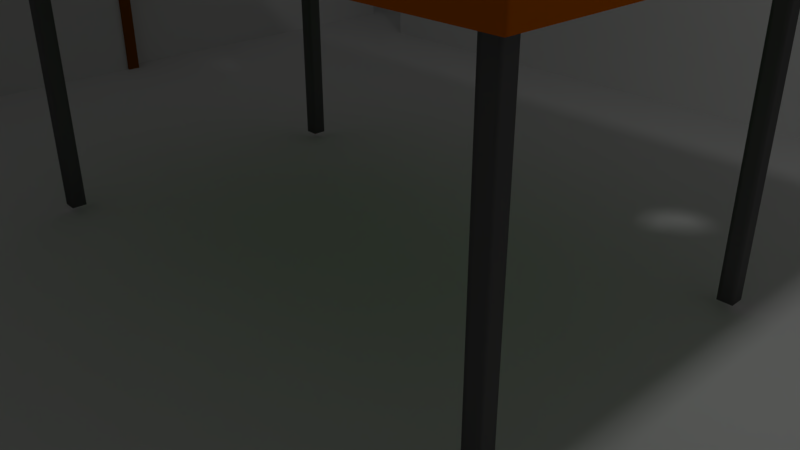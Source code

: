 # Source: trybuny_nowe_bez_kolor_ze_stolem.blend  (saved by Blender 2.78.0; exported with 4.5.12 LTS)
import bpy
from mathutils import Matrix  # noqa: F401  (used for matrix-valued properties, if any)

bpy.ops.wm.read_factory_settings(use_empty=True)
scene = bpy.context.scene
scene.name = 'Scene'

# ---- collections
col_collection_1 = bpy.data.collections.new('Collection 1'); scene.collection.children.link(col_collection_1)
col_collection_3 = bpy.data.collections.new('Collection 3'); scene.collection.children.link(col_collection_3)

# ---- materials (node trees are filled in below, after node groups)
mat_material_007 = bpy.data.materials.new('Material.007')
mat_material_007.alpha_threshold = 0.0
mat_material_007.use_transparent_shadow = False
mat_material_007.roughness = 0.5
mat_material_008 = bpy.data.materials.new('Material.008')
mat_material_008.alpha_threshold = 0.0
mat_material_008.use_transparent_shadow = False
mat_material_008.diffuse_color = (0.0, 0.8, 0.009552, 1.0)
mat_material_008.roughness = 0.5
mat_material_009 = bpy.data.materials.new('Material.009')
mat_material_009.alpha_threshold = 0.0
mat_material_009.use_transparent_shadow = False
mat_material_009.diffuse_color = (0.8, 0.1733, 0.0, 1.0)
mat_material_009.roughness = 0.5
mat_material_010 = bpy.data.materials.new('Material.010')
mat_material_010.alpha_threshold = 0.0
mat_material_010.use_transparent_shadow = False
mat_material_010.diffuse_color = (0.1473, 0.1473, 0.1473, 1.0)
mat_material_010.roughness = 0.5
mat_pierre_calcaire_003 = bpy.data.materials.new('Pierre calcaire.003')
mat_pierre_calcaire_003.alpha_threshold = 0.0
mat_pierre_calcaire_003.use_transparent_shadow = False
mat_pierre_calcaire_003.diffuse_color = (1.0, 1.0, 1.0, 1.0)
mat_pierre_calcaire_003.specular_color = (0.0, 0.0, 0.0)
mat_pierre_calcaire_003.roughness = 0.5
mat_pierre_calcaire_003.line_color = (0.0, 0.0, 0.0, 1.0)
mat_bois_003 = bpy.data.materials.new('Bois.003')
mat_bois_003.alpha_threshold = 0.0
mat_bois_003.use_transparent_shadow = False
mat_bois_003.preview_render_type = 'FLAT'
mat_bois_003.diffuse_color = (0.7121, 0.5814, 0.1014, 1.0)
mat_bois_003.roughness = 0.5
mat_bois_003.line_color = (0.0, 0.0, 0.0, 1.0)
mat_pierre_calcaire_004 = bpy.data.materials.new('Pierre calcaire.004')
mat_pierre_calcaire_004.alpha_threshold = 0.0
mat_pierre_calcaire_004.use_transparent_shadow = False
mat_pierre_calcaire_004.diffuse_color = (1.0, 1.0, 1.0, 1.0)
mat_pierre_calcaire_004.specular_color = (0.0, 0.0, 0.0)
mat_pierre_calcaire_004.roughness = 0.5
mat_pierre_calcaire_004.line_color = (0.0, 0.0, 0.0, 1.0)
mat_bois_004 = bpy.data.materials.new('Bois.004')
mat_bois_004.alpha_threshold = 0.0
mat_bois_004.use_transparent_shadow = False
mat_bois_004.preview_render_type = 'FLAT'
mat_bois_004.diffuse_color = (0.7121, 0.5814, 0.1014, 1.0)
mat_bois_004.roughness = 0.5
mat_bois_004.line_color = (0.0, 0.0, 0.0, 1.0)
mat_pierre_calcaire_005 = bpy.data.materials.new('Pierre calcaire.005')
mat_pierre_calcaire_005.alpha_threshold = 0.0
mat_pierre_calcaire_005.use_transparent_shadow = False
mat_pierre_calcaire_005.diffuse_color = (1.0, 1.0, 1.0, 1.0)
mat_pierre_calcaire_005.specular_color = (0.0, 0.0, 0.0)
mat_pierre_calcaire_005.roughness = 0.5
mat_pierre_calcaire_005.line_color = (0.0, 0.0, 0.0, 1.0)
mat_bois_005 = bpy.data.materials.new('Bois.005')
mat_bois_005.alpha_threshold = 0.0
mat_bois_005.use_transparent_shadow = False
mat_bois_005.preview_render_type = 'FLAT'
mat_bois_005.diffuse_color = (0.7157, 0.5841, 0.1022, 1.0)
mat_bois_005.roughness = 0.5
mat_bois_005.line_color = (0.0, 0.0, 0.0, 1.0)
mat_pierre_calcaire_006 = bpy.data.materials.new('Pierre calcaire.006')
mat_pierre_calcaire_006.alpha_threshold = 0.0
mat_pierre_calcaire_006.use_transparent_shadow = False
mat_pierre_calcaire_006.diffuse_color = (1.0, 1.0, 1.0, 1.0)
mat_pierre_calcaire_006.specular_color = (0.0, 0.0, 0.0)
mat_pierre_calcaire_006.roughness = 0.5
mat_pierre_calcaire_006.line_color = (0.0, 0.0, 0.0, 1.0)
mat_bois_006 = bpy.data.materials.new('Bois.006')
mat_bois_006.alpha_threshold = 0.0
mat_bois_006.use_transparent_shadow = False
mat_bois_006.preview_render_type = 'FLAT'
mat_bois_006.diffuse_color = (0.7121, 0.5814, 0.1014, 1.0)
mat_bois_006.roughness = 0.5
mat_bois_006.line_color = (0.0, 0.0, 0.0, 1.0)
mat_pierre_calcaire_007 = bpy.data.materials.new('Pierre calcaire.007')
mat_pierre_calcaire_007.alpha_threshold = 0.0
mat_pierre_calcaire_007.use_transparent_shadow = False
mat_pierre_calcaire_007.diffuse_color = (1.0, 1.0, 1.0, 1.0)
mat_pierre_calcaire_007.specular_color = (0.0, 0.0, 0.0)
mat_pierre_calcaire_007.roughness = 0.5
mat_pierre_calcaire_007.line_color = (0.0, 0.0, 0.0, 1.0)
mat_bois_007 = bpy.data.materials.new('Bois.007')
mat_bois_007.alpha_threshold = 0.0
mat_bois_007.use_transparent_shadow = False
mat_bois_007.preview_render_type = 'FLAT'
mat_bois_007.diffuse_color = (0.7121, 0.5814, 0.1014, 1.0)
mat_bois_007.roughness = 0.5
mat_bois_007.line_color = (0.0, 0.0, 0.0, 1.0)
mat_pierre_calcaire_008 = bpy.data.materials.new('Pierre calcaire.008')
mat_pierre_calcaire_008.alpha_threshold = 0.0
mat_pierre_calcaire_008.use_transparent_shadow = False
mat_pierre_calcaire_008.diffuse_color = (1.0, 1.0, 1.0, 1.0)
mat_pierre_calcaire_008.specular_color = (0.0, 0.0, 0.0)
mat_pierre_calcaire_008.roughness = 0.5
mat_pierre_calcaire_008.line_color = (0.0, 0.0, 0.0, 1.0)
mat_bois_008 = bpy.data.materials.new('Bois.008')
mat_bois_008.alpha_threshold = 0.0
mat_bois_008.use_transparent_shadow = False
mat_bois_008.preview_render_type = 'FLAT'
mat_bois_008.diffuse_color = (0.7121, 0.5814, 0.1014, 1.0)
mat_bois_008.roughness = 0.5
mat_bois_008.line_color = (0.0, 0.0, 0.0, 1.0)
mat_material_019 = bpy.data.materials.new('Material.019')
mat_material_019.alpha_threshold = 0.0
mat_material_019.use_transparent_shadow = False
mat_material_019.diffuse_color = (0.2462, 0.07124, 0.0, 1.0)
mat_material_019.roughness = 0.5
mat_material_019.line_color = (0.0, 0.0, 0.0, 1.0)
mat_material_020 = bpy.data.materials.new('Material.020')
mat_material_020.alpha_threshold = 0.0
mat_material_020.use_transparent_shadow = False
mat_material_020.roughness = 0.5
mat_material_021 = bpy.data.materials.new('Material.021')
mat_material_021.alpha_threshold = 0.0
mat_material_021.use_transparent_shadow = False
mat_material_021.diffuse_color = (0.2462, 0.07124, 0.0, 1.0)
mat_material_021.roughness = 0.5
mat_material_021.line_color = (0.0, 0.0, 0.0, 1.0)
mat_material_022 = bpy.data.materials.new('Material.022')
mat_material_022.alpha_threshold = 0.0
mat_material_022.use_transparent_shadow = False
mat_material_022.roughness = 0.5

# ---- material node trees

# ---- world
world_world = bpy.data.worlds.new('World'); scene.world = world_world
world_world.color = (0.05088, 0.05088, 0.05088)
world_world.use_sun_shadow = False
world_world.sun_shadow_jitter_overblur = 0.0
world_world.cycles.sampling_method = 'MANUAL'

# ---- cameras
cam_camera = bpy.data.cameras.new('Camera')
cam_camera.clip_end = 100.0
cam_camera.lens = 35.0
cam_camera.sensor_width = 32.0
cam_camera.sensor_height = 18.0
cam_camera.ortho_scale = 7.314
cam_camera.dof.focus_distance = 0.0
cam_camera.dof.aperture_fstop = 128.0

# ---- lights
light_lamp = bpy.data.lights.new('Lamp', 'POINT')
light_lamp.transmission_factor = 0.0
light_lamp.cutoff_distance = 30.0
light_lamp.energy = 100.0
light_lamp.shadow_buffer_clip_start = 1.001
light_lamp.shadow_soft_size = 0.1
light_lamp.shadow_maximum_resolution = 0.006
light_lamp.use_absolute_resolution = True

# ---- meshes
me_plane_004 = bpy.data.meshes.new('Plane.004')
me_plane_004.from_pydata([(-8.03, 0.0, 0.0), (-8.03, 8.126, 0.0), (-8.03, 20.0, 0.0), (0.0, 8.126, 0.0), (0.0, 20.0, 0.0), (0.0, 0.0, 0.0), (-8.03, 4.063, 0.0), (0.0, 4.063, 0.0), (-10.0, 20.0, 0.0), (-10.0, 8.126, 0.0), (-10.0, 0.0, 0.0), (-10.0, 4.063, 0.0), (-11.0, 20.0, 0.0), (-11.0, 8.126, 0.0), (-11.0, 0.0, 0.0), (-11.0, 4.063, 0.0), (-10.0, 0.0, 7.5), (-10.0, 4.063, 7.5), (-11.0, 0.0, 7.5), (-11.0, 4.063, 7.5), (-8.03, 9.0, 0.0), (0.0, 9.0, 0.0), (-10.0, 9.0, 0.0), (-11.0, 9.0, 0.0), (0.0, 8.126, 0.0), (-8.03, 8.126, 0.0), (-10.0, 8.126, 0.0), (-10.0, 4.063, 0.0), (-11.0, 8.126, 0.0), (-11.0, 4.063, 0.0), (-8.03, 9.0, 0.0), (0.0, 9.0, 0.0), (-10.0, 9.0, 0.0), (-11.0, 9.0, 0.0), (0.0, 8.126, 3.5), (-8.03, 8.126, 3.5), (-10.0, 4.063, 3.5), (-10.0, 8.126, 3.5), (-11.0, 8.126, 3.5), (-11.0, 4.063, 3.5), (-8.03, 9.0, 3.5), (0.0, 9.0, 3.5), (-10.0, 9.0, 3.5), (-11.0, 9.0, 3.5), (-8.03, 12.3, 0.0), (0.0, 12.3, 0.0), (-10.0, 12.3, 0.0), (-11.0, 12.3, 0.0), (-8.03, 12.8, 0.0), (0.0, 12.8, 0.0), (-10.0, 12.8, 0.0), (-11.0, 12.8, 0.0), (0.0, 12.3, 6.0), (-8.03, 12.3, 6.0), (-8.03, 12.8, 6.0), (0.0, 12.8, 6.0), (-8.03, 15.7, 0.0), (0.0, 15.7, 0.0), (-8.03, 20.0, 15.0), (-11.0, 15.7, 0.0), (-8.03, 16.2, 0.0), (0.0, 16.2, 0.0), (-8.03, 19.13, 15.0), (-11.0, 16.2, 0.0), (0.0, 12.8, 3.0), (-8.03, 12.8, 3.0), (-8.03, 15.7, 3.0), (0.0, 15.7, 3.0), (0.0, 15.7, 9.0), (-8.03, 15.7, 9.0), (-8.03, 16.2, 9.0), (0.0, 16.2, 9.0), (-8.03, 19.13, 0.0), (0.0, 19.13, 0.0), (-10.0, 19.13, 0.0), (-11.0, 19.13, 0.0), (0.0, 16.2, 6.0), (-8.03, 16.2, 6.0), (-8.03, 19.13, 6.0), (0.0, 19.13, 6.0), (-8.03, 19.13, 0.0), (-8.03, 20.0, 0.0), (0.0, 20.0, 0.0), (0.0, 19.13, 0.0), (-8.03, 19.13, 15.0), (-8.03, 20.0, 15.0), (0.0, 20.0, 15.0), (0.0, 19.13, 15.0), (-11.95, 20.0, 0.0), (-11.95, 8.126, 0.0), (-11.95, 0.0, 0.0), (-11.95, 4.063, 0.0), (-11.95, 9.0, 0.0), (-11.95, 12.3, 0.0), (-11.95, 12.8, 0.0), (-11.95, 15.7, 0.0), (-11.95, 16.2, 0.0), (-11.95, 19.13, 0.0), (-8.03, 10.65, 0.0), (0.0, 10.65, 0.0), (-10.0, 10.65, 0.0), (-11.0, 10.65, 0.0), (-11.95, 10.65, 0.0), (-8.03, 10.98, 0.0), (-8.03, 11.31, 0.0), (-8.03, 11.64, 0.0), (-8.03, 11.97, 0.0), (0.0, 10.98, 0.0), (0.0, 11.31, 0.0), (0.0, 11.64, 0.0), (0.0, 11.97, 0.0), (-10.0, 10.98, 0.0), (-10.0, 11.31, 0.0), (-10.0, 11.64, 0.0), (-10.0, 11.97, 0.0), (-11.0, 10.98, 0.0), (-11.0, 11.31, 0.0), (-11.0, 11.64, 0.0), (-11.0, 11.97, 0.0), (-11.95, 10.98, 0.0), (-11.95, 11.31, 0.0), (-11.95, 11.64, 0.0), (-11.95, 11.97, 0.0), (-8.03, 10.65, 0.0), (-10.0, 10.65, 0.0), (-8.03, 10.98, 0.0), (-10.0, 10.98, 0.0), (-10.0, 10.65, 0.6), (-11.0, 10.65, 0.6), (-10.0, 10.98, 0.6), (-11.0, 10.98, 0.6), (-8.03, 10.65, 0.6), (-10.0, 10.65, 0.6), (-8.03, 10.98, 0.6), (-10.0, 10.98, 0.6), (-8.03, 10.98, 1.2), (-8.03, 11.31, 1.2), (-10.0, 10.98, 1.2), (-10.0, 11.31, 1.2), (-11.0, 10.98, 1.2), (-11.0, 11.31, 1.2), (-8.03, 11.31, 1.8), (-8.03, 11.64, 1.8), (-10.0, 11.31, 1.8), (-10.0, 11.64, 1.8), (-11.0, 11.31, 1.8), (-11.0, 11.64, 1.8), (-8.03, 11.64, 2.4), (-8.03, 11.97, 2.4), (-10.0, 11.64, 2.4), (-10.0, 11.97, 2.4), (-11.0, 11.64, 2.4), (-11.0, 11.97, 2.4), (-8.03, 11.97, 3.0), (-8.03, 12.3, 3.0), (-10.0, 11.97, 3.0), (-10.0, 12.3, 3.0), (-11.0, 11.97, 3.0), (-11.0, 12.3, 3.0), (-8.03, 14.25, 0.0), (0.0, 14.25, 0.0), (-10.0, 14.25, 0.0), (-11.0, 14.25, 0.0), (-8.03, 14.25, 3.0), (0.0, 14.25, 3.0), (-11.95, 14.25, 0.0), (-8.03, 14.54, 0.0), (-8.03, 14.83, 0.0), (-8.03, 15.12, 0.0), (-8.03, 15.41, 0.0), (0.0, 14.54, 0.0), (0.0, 14.83, 0.0), (0.0, 15.12, 0.0), (0.0, 15.41, 0.0), (-10.0, 14.54, 0.0), (-10.0, 14.83, 0.0), (-10.0, 15.12, 0.0), (-10.0, 15.41, 0.0), (-11.0, 14.54, 0.0), (-11.0, 14.83, 0.0), (-11.0, 15.12, 0.0), (-11.0, 15.41, 0.0), (-8.03, 14.54, 3.0), (-8.03, 14.83, 3.0), (-8.03, 15.12, 3.0), (-8.03, 15.41, 3.0), (0.0, 14.54, 3.0), (0.0, 14.83, 3.0), (0.0, 15.12, 3.0), (0.0, 15.41, 3.0), (-11.95, 14.54, 0.0), (-11.95, 14.83, 0.0), (-11.95, 15.12, 0.0), (-11.95, 15.41, 0.0), (-8.03, 12.3, 3.0), (-10.0, 12.3, 3.0), (-8.03, 12.8, 3.0), (-10.0, 12.8, 3.0), (-8.03, 14.25, 3.0), (-10.0, 14.25, 3.0), (-10.0, 12.3, 3.0), (-11.0, 12.3, 3.0), (-10.0, 12.8, 3.0), (-11.0, 12.8, 3.0), (-10.0, 14.25, 3.0), (-11.0, 14.25, 3.0), (-8.03, 14.25, 3.6), (-10.0, 14.25, 3.6), (-11.0, 14.25, 3.6), (-8.03, 14.54, 3.6), (-10.0, 14.54, 3.6), (-11.0, 14.54, 3.6), (-8.03, 14.54, 4.2), (-8.03, 14.83, 4.2), (-10.0, 14.54, 4.2), (-10.0, 14.83, 4.2), (-10.0, 14.54, 4.2), (-10.0, 14.83, 4.2), (-11.0, 14.54, 4.2), (-11.0, 14.83, 4.2), (-8.03, 14.83, 4.8), (-8.03, 15.12, 4.8), (-10.0, 14.83, 4.8), (-10.0, 15.12, 4.8), (-11.0, 14.83, 4.8), (-11.0, 15.12, 4.8), (-8.03, 15.12, 5.4), (-8.03, 15.41, 5.4), (-10.0, 15.12, 5.4), (-10.0, 15.41, 5.4), (-11.0, 15.12, 5.4), (-11.0, 15.41, 5.4), (-8.03, 15.41, 6.0), (-8.03, 15.7, 6.0), (-10.0, 15.41, 6.0), (-10.0, 15.7, 6.0), (-11.0, 15.41, 6.0), (-11.0, 15.7, 6.0), (-8.03, 16.2, 6.0), (-10.0, 16.2, 6.0), (-11.0, 16.2, 6.0), (-8.03, 19.13, 6.0), (-10.0, 19.13, 6.0), (-11.0, 19.13, 6.0), (-10.0, 20.0, 15.0), (-10.0, 19.13, 15.0), (-11.0, 20.0, 15.0), (-11.0, 19.13, 15.0), (-11.0, 4.063, 15.0), (-11.0, 8.126, 15.0), (-11.0, 0.0, 15.0), (-11.0, 9.0, 15.0), (-11.0, 11.97, 15.0), (-11.0, 12.3, 15.0), (-11.0, 12.8, 15.0), (-11.0, 15.41, 15.0), (-11.0, 15.7, 15.0), (-11.0, 16.2, 15.0), (-11.95, 20.0, 15.0), (-11.95, 8.126, 15.0), (-11.95, 0.0, 15.0), (-11.95, 4.063, 15.0), (-11.95, 9.0, 15.0), (-11.95, 12.3, 15.0), (-11.95, 12.8, 15.0), (-11.95, 15.7, 15.0), (-11.95, 16.2, 15.0), (-11.95, 19.13, 15.0), (-11.95, 15.41, 15.0), (-11.95, 11.97, 15.0), (-11.0, 10.65, 15.0), (-11.95, 10.65, 15.0), (-11.0, 10.98, 15.0), (-11.0, 11.31, 15.0), (-11.0, 11.64, 15.0), (-11.95, 10.98, 15.0), (-11.95, 11.31, 15.0), (-11.95, 11.64, 15.0), (-11.0, 14.25, 15.0), (-11.95, 14.25, 15.0), (-11.0, 14.54, 15.0), (-11.0, 14.83, 15.0), (-11.0, 15.12, 15.0), (-11.95, 14.54, 15.0), (-11.95, 14.83, 15.0), (-11.95, 15.12, 15.0)], [], [(116, 117, 274, 273), (72, 73, 83, 80), (11, 6, 1, 9), (6, 7, 3, 1), (0, 5, 7, 6), (10, 0, 6, 11), (11, 15, 19, 17), (1, 3, 24, 25), (89, 91, 261, 259), (181, 59, 256, 255), (115, 116, 273, 272), (91, 90, 260, 261), (18, 16, 17, 19), (10, 11, 17, 16), (15, 14, 18, 19), (14, 10, 16, 18), (51, 162, 278, 254), (9, 1, 25, 26), (22, 23, 33, 32), (15, 11, 27, 29), (24, 31, 41, 34), (25, 24, 34, 35), (32, 33, 43, 42), (26, 25, 30, 32), (11, 9, 26, 27), (13, 15, 29, 28), (21, 20, 30, 31), (23, 13, 28, 33), (3, 21, 31, 24), (20, 22, 32, 30), (39, 36, 37, 38), (38, 37, 42, 43), (35, 34, 41, 40), (29, 27, 36, 39), (31, 30, 40, 41), (26, 32, 42, 37), (28, 29, 39, 38), (27, 26, 37, 36), (33, 28, 38, 43), (30, 25, 35, 40), (90, 14, 250, 260), (118, 114, 155, 157), (106, 110, 45, 44), (47, 118, 157, 158), (74, 72, 62, 245), (51, 47, 201, 203), (49, 48, 54, 55), (46, 44, 194, 195), (53, 52, 55, 54), (45, 49, 55, 52), (48, 44, 53, 54), (44, 45, 52, 53), (101, 115, 272, 270), (75, 63, 240, 243), (159, 48, 65, 163), (74, 75, 243, 242), (180, 181, 255, 282), (56, 60, 238, 233), (60, 56, 69, 70), (63, 59, 237, 240), (185, 189, 67, 66), (57, 56, 66, 67), (48, 49, 64, 65), (173, 57, 67, 189), (69, 68, 71, 70), (56, 57, 68, 69), (61, 60, 70, 71), (57, 61, 71, 68), (92, 89, 259, 262), (72, 74, 242, 241), (73, 72, 78, 79), (181, 177, 234, 236), (77, 76, 79, 78), (61, 73, 79, 76), (60, 61, 76, 77), (72, 60, 77, 78), (80, 83, 87, 84), (73, 4, 82, 83), (4, 2, 81, 82), (2, 72, 80, 81), (84, 87, 86, 85), (82, 81, 85, 86), (83, 82, 86, 87), (81, 80, 84, 85), (22, 20, 98, 100), (20, 21, 99, 98), (23, 22, 100, 101), (179, 180, 282, 281), (111, 115, 130, 129), (103, 104, 136, 135), (117, 116, 145, 146), (105, 106, 148, 147), (98, 99, 107, 103), (103, 107, 108, 104), (104, 108, 109, 105), (105, 109, 110, 106), (125, 126, 134, 133), (115, 111, 137, 139), (113, 117, 146, 144), (117, 113, 149, 151), (93, 122, 269, 263), (193, 192, 285, 268), (12, 88, 258, 246), (75, 74, 245, 247), (126, 111, 129, 134), (103, 111, 126, 125), (98, 103, 125, 123), (100, 98, 123, 124), (129, 127, 132, 134), (128, 127, 129, 130), (132, 131, 133, 134), (123, 125, 133, 131), (115, 101, 128, 130), (100, 124, 132, 127), (124, 123, 131, 132), (101, 100, 127, 128), (137, 135, 136, 138), (139, 137, 138, 140), (111, 103, 135, 137), (112, 116, 140, 138), (116, 115, 139, 140), (104, 112, 138, 136), (143, 141, 142, 144), (145, 143, 144, 146), (105, 113, 144, 142), (116, 112, 143, 145), (104, 105, 142, 141), (112, 104, 141, 143), (149, 147, 148, 150), (151, 149, 150, 152), (113, 105, 147, 149), (114, 118, 152, 150), (118, 117, 151, 152), (106, 114, 150, 148), (157, 155, 156, 158), (155, 153, 154, 156), (44, 46, 156, 154), (46, 47, 158, 156), (114, 106, 153, 155), (106, 44, 154, 153), (49, 160, 164, 64), (65, 64, 164, 163), (159, 161, 199, 198), (166, 159, 163, 182), (162, 51, 203, 205), (178, 179, 281, 280), (56, 169, 185, 66), (169, 168, 184, 185), (168, 167, 183, 184), (167, 166, 182, 183), (160, 170, 186, 164), (170, 171, 187, 186), (171, 172, 188, 187), (172, 173, 189, 188), (163, 164, 186, 182), (182, 186, 187, 183), (183, 187, 188, 184), (184, 188, 189, 185), (159, 166, 209, 206), (174, 166, 212, 214), (167, 168, 221, 220), (181, 180, 230, 231), (166, 174, 210, 209), (179, 178, 218, 219), (168, 176, 223, 221), (176, 168, 226, 228), (94, 93, 263, 264), (47, 51, 254, 253), (192, 191, 284, 285), (162, 178, 280, 278), (195, 194, 196, 197), (197, 196, 198, 199), (161, 50, 197, 199), (50, 46, 195, 197), (44, 48, 196, 194), (48, 159, 198, 196), (201, 200, 202, 203), (203, 202, 204, 205), (161, 162, 205, 204), (47, 46, 200, 201), (46, 50, 202, 200), (50, 161, 204, 202), (207, 206, 209, 210), (208, 207, 210, 211), (162, 161, 207, 208), (161, 159, 206, 207), (178, 162, 208, 211), (174, 178, 211, 210), (214, 212, 213, 215), (175, 174, 214, 215), (167, 175, 215, 213), (166, 167, 213, 212), (218, 216, 217, 219), (174, 175, 217, 216), (175, 179, 219, 217), (178, 174, 216, 218), (222, 220, 221, 223), (224, 222, 223, 225), (179, 175, 222, 224), (175, 167, 220, 222), (180, 179, 224, 225), (176, 180, 225, 223), (228, 226, 227, 229), (230, 228, 229, 231), (177, 181, 231, 229), (169, 177, 229, 227), (168, 169, 227, 226), (180, 176, 228, 230), (236, 234, 235, 237), (234, 232, 233, 235), (237, 235, 239, 240), (235, 233, 238, 239), (240, 239, 242, 243), (239, 238, 241, 242), (59, 181, 236, 237), (169, 56, 233, 232), (60, 72, 241, 238), (177, 169, 232, 234), (245, 62, 58, 244), (247, 245, 244, 246), (267, 247, 246, 258), (261, 248, 249, 259), (260, 250, 248, 261), (259, 249, 251, 262), (269, 252, 253, 263), (263, 253, 254, 264), (268, 255, 256, 265), (265, 256, 257, 266), (266, 257, 247, 267), (262, 251, 270, 271), (271, 270, 272, 275), (275, 272, 273, 276), (276, 273, 274, 277), (277, 274, 252, 269), (264, 254, 278, 279), (279, 278, 280, 283), (283, 280, 281, 284), (284, 281, 282, 285), (285, 282, 255, 268), (118, 47, 253, 252), (8, 12, 246, 244), (88, 97, 267, 258), (117, 118, 252, 274), (165, 94, 264, 279), (119, 102, 271, 275), (72, 2, 58, 62), (120, 119, 275, 276), (121, 120, 276, 277), (122, 121, 277, 269), (15, 13, 249, 248), (13, 23, 251, 249), (23, 101, 270, 251), (14, 15, 248, 250), (97, 96, 266, 267), (63, 75, 247, 257), (2, 8, 244, 58), (102, 92, 262, 271), (190, 165, 279, 283), (96, 95, 265, 266), (191, 190, 283, 284), (95, 193, 268, 265), (59, 63, 257, 256)])
me_plane_004.use_remesh_preserve_volume = False
me_plane_004.use_remesh_preserve_attributes = False
me_plane_004.use_mirror_vertex_groups = False
me_plane_004.update()
me_plane_001 = bpy.data.meshes.new('Plane.001')
me_plane_001.from_pydata([(3.394, 1.744, 4.0), (3.3, 0.0, 4.0), (0.2, 1.65, 4.0), (0.2, 0.0, 4.0), (1.65, 1.65, 4.0), (1.65, 0.0, 4.0), (4.1, 1.65, 4.0), (4.1, 0.0, 4.0), (3.606, 1.744, 4.0), (3.5, 1.7, 4.0), (3.5, 0.0, 4.0), (3.3, 2.45, 4.0), (0.2, 2.45, 4.0), (1.65, 2.45, 4.0), (4.1, 2.45, 4.0), (3.9, 2.45, 4.0), (3.7, 2.45, 4.0), (3.5, 2.45, 4.0), (3.5, 2.0, 4.0), (3.65, 1.85, 4.0), (3.606, 1.956, 4.0), (0.2, 1.85, 4.0), (1.65, 1.85, 4.0), (4.1, 1.85, 4.0), (4.1, 2.05, 4.0), (4.1, 2.25, 4.0), (3.394, 1.956, 4.0), (3.35, 1.85, 4.0), (3.5, 1.65, 4.0), (3.3, 1.65, 4.0), (3.3, 1.85, 4.0), (0.1056, 1.744, 4.0), (-0.000211, 1.7, 4.0), (-0.0002108, 0.0, 4.0), (0.1998, 0.0, 4.0), (0.1998, 2.45, 4.0), (-0.0002108, 2.45, 4.0), (-0.000211, 2.0, 4.0), (0.1494, 1.85, 4.0), (0.1056, 1.956, 4.0), (-0.0002108, 1.65, 4.0), (0.1998, 1.65, 4.0), (0.1998, 1.85, 4.0), (4.1, 0.0, 4.2), (4.1, 1.65, 4.2), (3.7, 1.65, 4.2), (3.5, 1.65, 4.2), (3.5, 0.0, 4.2), (3.7, 0.0, 4.2), (1.65, 2.45, 4.2), (0.2, 2.45, 4.2), (3.3, 2.45, 4.2), (3.5, 2.45, 4.2), (4.1, 2.45, 4.2), (3.9, 2.45, 4.2), (3.7, 2.45, 4.2), (4.1, 2.25, 4.2), (3.5, 2.05, 4.2), (3.7, 1.85, 4.2), (3.7, 2.05, 4.2), (0.2, 2.05, 4.2), (0.2, 1.85, 4.2), (1.65, 1.85, 4.2), (1.65, 2.05, 4.2), (4.1, 1.85, 4.2), (4.1, 2.05, 4.2), (3.3, 2.05, 4.2), (3.3, 1.85, 4.2), (3.606, 1.744, 4.2), (3.5, 1.7, 4.2), (3.65, 1.85, 4.2), (3.606, 1.956, 4.2), (3.394, 1.956, 4.2), (3.35, 1.85, 4.2), (3.5, 2.0, 4.2), (0.1998, 2.45, 4.2), (-0.0002108, 2.45, 4.2), (-0.0002108, 2.05, 4.2), (0.1998, 1.85, 4.2), (0.1998, 2.05, 4.2), (0.1494, 1.85, 4.2), (0.1056, 1.956, 4.2), (-0.000211, 2.0, 4.2), (4.1, 0.0, 4.3), (4.1, 1.65, 4.3), (3.9, 0.0, 4.3), (3.9, 1.65, 4.3), (3.7, 1.65, 4.3), (3.7, 0.0, 4.3), (1.65, 2.45, 4.3), (0.2, 2.45, 4.3), (3.3, 2.45, 4.3), (3.5, 2.45, 4.3), (4.1, 2.45, 4.3), (3.9, 2.45, 4.3), (3.7, 2.45, 4.3), (3.7, 2.25, 4.3), (1.65, 2.25, 4.3), (3.9, 1.85, 4.3), (4.1, 2.25, 4.3), (3.5, 2.25, 4.3), (3.5, 2.05, 4.3), (3.7, 1.85, 4.3), (3.7, 2.05, 4.3), (0.2, 2.25, 4.3), (0.2, 2.05, 4.3), (1.65, 2.05, 4.3), (3.9, 2.25, 4.3), (4.1, 1.85, 4.3), (4.1, 2.05, 4.3), (3.3, 2.25, 4.3), (3.3, 2.05, 4.3), (0.1998, 2.45, 4.3), (-0.0002108, 2.45, 4.3), (0.1998, 2.25, 4.3), (-0.0002108, 2.25, 4.3), (-0.0002108, 2.05, 4.3), (0.1998, 2.05, 4.3), (3.7, 2.05, 0.1), (3.7, 2.25, 0.1), (3.9, 2.25, 0.1), (3.9, 2.05, 0.1), (3.9, 2.05, 4.3)], [], [(5, 1, 29, 4), (3, 5, 4, 2), (13, 12, 50, 49), (29, 1, 10, 28), (8, 9, 69, 68), (25, 14, 53, 56), (28, 10, 47, 46), (22, 30, 67, 62), (38, 42, 78, 80), (30, 27, 73, 67), (4, 29, 30, 22), (37, 39, 81, 82), (2, 4, 22, 21), (9, 28, 46, 69), (21, 22, 62, 61), (9, 0, 29, 28), (39, 38, 80, 81), (0, 27, 30, 29), (18, 20, 71, 74), (16, 17, 52, 55), (35, 36, 76, 75), (26, 18, 74, 72), (15, 16, 55, 54), (40, 33, 34, 41), (27, 26, 72, 73), (31, 32, 40, 41), (38, 31, 41, 42), (24, 25, 56, 65), (14, 15, 54, 53), (66, 57, 101, 111), (46, 47, 48, 45), (63, 66, 111, 106), (55, 52, 92, 95), (75, 76, 113, 112), (54, 55, 95, 94), (43, 44, 84, 83), (53, 54, 94, 93), (62, 67, 66, 63), (57, 59, 103, 101), (52, 51, 91, 92), (51, 49, 89, 91), (61, 62, 63, 60), (60, 63, 106, 105), (49, 50, 90, 89), (68, 69, 46, 45), (70, 68, 45, 58), (71, 70, 58, 59), (73, 72, 66, 67), (72, 74, 57, 66), (74, 71, 59, 57), (59, 58, 102, 103), (58, 45, 87, 102), (81, 80, 78, 79), (82, 81, 79, 77), (11, 13, 49, 51), (6, 23, 64, 44), (19, 8, 68, 70), (7, 6, 44, 43), (17, 11, 51, 52), (23, 24, 65, 64), (20, 19, 70, 71), (86, 85, 83, 84), (87, 88, 85, 86), (100, 96, 95, 92), (104, 97, 89, 90), (107, 99, 93, 94), (110, 100, 92, 91), (97, 110, 91, 89), (96, 107, 94, 95), (87, 86, 98, 102), (102, 98, 122, 103), (107, 96, 119, 120), (106, 111, 110, 97), (111, 101, 100, 110), (86, 84, 108, 98), (98, 108, 109, 122), (122, 109, 99, 107), (105, 106, 97, 104), (101, 103, 96, 100), (115, 114, 112, 113), (116, 117, 114, 115), (56, 53, 93, 99), (44, 64, 108, 84), (77, 79, 117, 116), (64, 65, 109, 108), (45, 48, 88, 87), (65, 56, 99, 109), (118, 121, 120, 119), (103, 122, 121, 118), (96, 103, 118, 119), (122, 107, 120, 121), (103, 122, 107, 96)])
me_plane_001.polygons.foreach_set('use_smooth', [True] * 92)
me_plane_001.polygons.foreach_set('material_index', [1, 1, 2, 1, 3, 2, 1, 1, 1, 1, 1, 3, 1, 1, 1, 1, 3, 1, 3, 2, 2, 3, 2, 1, 3, 1, 1, 2, 2, 2, 1, 2, 2, 2, 2, 2, 2, 1, 2, 2, 2, 1, 2, 2, 1, 1, 1, 1, 1, 1, 2, 2, 1, 1, 2, 2, 3, 2, 2, 2, 3, 2, 2, 2, 2, 2, 2, 2, 2, 2, 2, 3, 2, 2, 2, 2, 2, 2, 2, 2, 2, 2, 2, 2, 2, 2, 2, 0, 3, 3, 3, 2])
_k = {(10, 28): 0.49804, (9, 69): 0.49804, (22, 30): 0.49804, (38, 80): 0.49804, (21, 22): 0.49804, (0, 9): 0.49804, (8, 9): 0.49804, (0, 27): 0.49804, (8, 19): 0.49804, (19, 20): 0.49804, (26, 27): 0.49804, (18, 26): 0.49804, (18, 20): 0.49804, (9, 28): 0.49804, (27, 30): 0.49804, (27, 73): 0.49804, (31, 32): 0.49804, (31, 38): 0.49804, (38, 39): 0.49804, (37, 39): 0.49804, (38, 42): 0.49804, (46, 47): 0.49804, (45, 48): 0.49804, (45, 58): 0.49804, (58, 59): 0.49804, (62, 67): 0.49804, (63, 66): 0.49804, (57, 66): 0.49804, (61, 62): 0.49804, (60, 63): 0.49804, (57, 59): 0.49804, (68, 69): 0.49804, (68, 70): 0.49804, (70, 71): 0.49804, (72, 73): 0.49804, (72, 74): 0.49804, (71, 74): 0.49804, (46, 69): 0.49804, (67, 73): 0.49804, (77, 79): 0.49804, (80, 81): 0.49804, (81, 82): 0.49804, (78, 80): 0.49804, (83, 84): 0.49804, (87, 88): 0.49804, (85, 86): 0.49804, (89, 90): 0.49804, (89, 91): 0.49804, (91, 92): 0.49804, (93, 94): 0.49804, (94, 95): 0.49804, (92, 95): 0.49804, (93, 99): 0.49804, (87, 102): 0.49804, (102, 103): 0.49804, (84, 108): 0.49804, (108, 109): 0.49804, (99, 109): 0.49804, (106, 111): 0.49804, (101, 111): 0.49804, (105, 106): 0.49804, (101, 103): 0.49804, (112, 113): 0.49804, (116, 117): 0.49804}
me_plane_001.attributes.new('crease_edge', 'FLOAT', 'EDGE').data.foreach_set('value', [_k.get((min(e.vertices), max(e.vertices)), 0.0) for e in me_plane_001.edges])
me_plane_001.materials.append(mat_material_007)
me_plane_001.materials.append(mat_material_008)
me_plane_001.materials.append(mat_material_009)
me_plane_001.materials.append(mat_material_010)
me_plane_001.use_remesh_preserve_volume = False
me_plane_001.use_remesh_preserve_attributes = False
me_plane_001.use_mirror_vertex_groups = False
me_plane_001.update()
me_banc_003 = bpy.data.meshes.new('Banc.003')
me_banc_003.from_pydata([(-1.385, 0.31, 0.4), (-0.085, 0.31, 0.4), (-0.085, 0.395, 0.4), (-1.385, 0.395, 0.4), (-1.385, 0.31, 0.36), (-1.385, 0.395, 0.36), (-0.085, 0.395, 0.36), (-0.085, 0.31, 0.36), (-1.385, 0.215, 0.4), (-0.085, 0.215, 0.4), (-0.085, 0.3, 0.4), (-1.385, 0.3, 0.4), (-1.385, 0.215, 0.36), (-1.385, 0.3, 0.36), (-0.085, 0.3, 0.36), (-0.085, 0.215, 0.36), (-1.385, 0.12, 0.4), (-0.085, 0.12, 0.4), (-0.085, 0.205, 0.4), (-1.385, 0.205, 0.4), (-1.385, 0.12, 0.36), (-1.385, 0.205, 0.36), (-0.085, 0.205, 0.36), (-0.085, 0.12, 0.36), (-1.385, 0.025, 0.4), (-0.085, 0.025, 0.4), (-0.085, 0.11, 0.4), (-1.385, 0.11, 0.4), (-1.385, 0.025, 0.36), (-1.385, 0.11, 0.36), (-0.085, 0.11, 0.36), (-0.085, 0.025, 0.36), (-0.735, 0.395, 0.4), (-0.735, 0.395, 0.36), (-0.735, 0.31, 0.4), (-0.735, 0.31, 0.36), (-0.735, 0.3, 0.4), (-0.735, 0.3, 0.36), (-0.735, 0.215, 0.4), (-0.735, 0.215, 0.36), (-0.735, 0.205, 0.4), (-0.735, 0.205, 0.36), (-0.735, 0.12, 0.4), (-0.735, 0.12, 0.36), (-0.735, 0.11, 0.4), (-0.735, 0.11, 0.36), (-0.735, 0.025, 0.4), (-0.735, 0.025, 0.36), (-0.135, 0.435, 0.4), (-0.135, 0.41, 0.4), (-0.07, 0.41, 0.4), (-0.07, 0.01, 0.4), (-0.135, 0.01, 0.4), (-0.135, -0.015, 0.4), (0.015, 0.435, 0.4), (0.015, -0.015, 0.4), (-0.135, -0.015, 0.36), (-0.135, 0.01, 0.36), (-0.07, 0.01, 0.36), (-0.07, 0.41, 0.36), (-0.135, 0.41, 0.36), (-0.135, 0.435, 0.36), (0.015, -0.015, 0.36), (0.015, 0.435, 0.36), (0.015, -0.015, 0.05), (-0.135, -0.015, 0.05), (-0.135, 0.435, 0.05), (0.015, 0.435, 0.05), (0.0, 0.0, 0.05), (0.0, 0.42, 0.05), (-0.12, 0.42, 0.05), (-0.12, 0.0, 0.05), (0.0, 0.0, 0.0), (-0.12, 0.0, 0.0), (-0.12, 0.42, 0.0), (0.0, 0.42, 0.0), (-1.4, 0.01, 0.4), (-1.4, 0.41, 0.4), (-1.485, 0.435, 0.4), (-1.485, -0.015, 0.4), (-1.335, 0.435, 0.4), (-1.335, 0.41, 0.4), (-1.335, 0.01, 0.4), (-1.335, -0.015, 0.4), (-1.4, 0.41, 0.36), (-1.4, 0.01, 0.36), (-1.485, -0.015, 0.36), (-1.485, 0.435, 0.36), (-1.335, -0.015, 0.36), (-1.335, 0.01, 0.36), (-1.335, 0.41, 0.36), (-1.335, 0.435, 0.36), (-1.485, -0.015, 0.05), (-1.485, 0.435, 0.05), (-1.335, 0.435, 0.05), (-1.335, -0.015, 0.05), (-1.47, 0.0, 0.05), (-1.35, 0.0, 0.05), (-1.35, 0.42, 0.05), (-1.47, 0.42, 0.05), (-1.47, 0.0, 0.0), (-1.47, 0.42, 0.0), (-1.35, 0.42, 0.0), (-1.35, 0.0, 0.0)], [], [(30, 26, 25, 31), (28, 24, 27, 29), (22, 18, 17, 23), (20, 16, 19, 21), (14, 10, 9, 15), (12, 8, 11, 13), (6, 2, 1, 7), (4, 0, 3, 5), (5, 3, 32, 33), (2, 6, 33, 32), (7, 1, 34, 35), (0, 4, 35, 34), (13, 11, 36, 37), (10, 14, 37, 36), (15, 9, 38, 39), (8, 12, 39, 38), (21, 19, 40, 41), (18, 22, 41, 40), (23, 17, 42, 43), (16, 20, 43, 42), (29, 27, 44, 45), (26, 30, 45, 44), (31, 25, 46, 47), (24, 28, 47, 46), (30, 31, 47, 45), (28, 29, 45, 47), (27, 24, 46, 44), (25, 26, 44, 46), (22, 23, 43, 41), (20, 21, 41, 43), (19, 16, 42, 40), (17, 18, 40, 42), (14, 15, 39, 37), (12, 13, 37, 39), (11, 8, 38, 36), (9, 10, 36, 38), (6, 7, 35, 33), (4, 5, 33, 35), (3, 0, 34, 32), (1, 2, 32, 34), (33, 32, 34, 35), (37, 36, 38, 39), (41, 40, 42, 43), (45, 44, 46, 47), (54, 48, 49, 50), (52, 53, 55, 51), (57, 58, 62, 56), (60, 61, 63, 59), (62, 58, 59, 63), (54, 55, 62, 63), (48, 54, 63, 61), (49, 48, 61, 60), (50, 49, 60, 59), (51, 50, 59, 58), (52, 51, 58, 57), (53, 52, 57, 56), (55, 53, 56, 62), (63, 61, 56, 62), (65, 66, 67, 64), (63, 62, 64, 67), (61, 63, 67, 66), (56, 61, 66, 65), (62, 56, 65, 64), (69, 70, 71, 68), (73, 74, 75, 72), (69, 68, 72, 75), (70, 69, 75, 74), (71, 70, 74, 73), (68, 71, 73, 72), (77, 78, 79, 76), (78, 77, 81, 80), (82, 76, 79, 83), (86, 85, 89, 88), (90, 84, 87, 91), (86, 79, 78, 87), (87, 78, 80, 91), (91, 80, 81, 90), (90, 81, 77, 84), (84, 77, 76, 85), (85, 76, 82, 89), (89, 82, 83, 88), (88, 83, 79, 86), (88, 91, 87, 86), (93, 94, 95, 92), (92, 86, 87, 93), (93, 87, 91, 94), (94, 91, 88, 95), (95, 88, 86, 92), (97, 98, 99, 96), (101, 102, 103, 100), (100, 96, 99, 101), (101, 99, 98, 102), (102, 98, 97, 103), (103, 97, 96, 100), (50, 51, 55, 54), (86, 87, 84, 85)])
me_banc_003.polygons.foreach_set('material_index', [1, 1, 1, 1, 1, 1, 1, 1, 1, 1, 1, 1, 1, 1, 1, 1, 1, 1, 1, 1, 1, 1, 1, 1, 1, 1, 1, 1, 1, 1, 1, 1, 1, 1, 1, 1, 1, 1, 1, 1, 1, 1, 1, 1, 0, 0, 0, 0, 0, 0, 0, 0, 0, 0, 0, 0, 0, 0, 0, 0, 0, 0, 0, 0, 0, 0, 0, 0, 0, 0, 0, 0, 0, 0, 0, 0, 0, 0, 0, 0, 0, 0, 0, 0, 0, 0, 0, 0, 0, 0, 0, 0, 0, 0, 0, 0])
me_banc_003.materials.append(mat_pierre_calcaire_003)
me_banc_003.materials.append(mat_bois_003)
me_banc_003.use_remesh_preserve_volume = False
me_banc_003.use_remesh_preserve_attributes = False
me_banc_003.use_mirror_vertex_groups = False
me_banc_003.update()
me_banc_004 = bpy.data.meshes.new('Banc.004')
me_banc_004.from_pydata([(-1.385, 0.31, 0.4), (-0.085, 0.31, 0.4), (-0.085, 0.395, 0.4), (-1.385, 0.395, 0.4), (-1.385, 0.31, 0.36), (-1.385, 0.395, 0.36), (-0.085, 0.395, 0.36), (-0.085, 0.31, 0.36), (-1.385, 0.215, 0.4), (-0.085, 0.215, 0.4), (-0.085, 0.3, 0.4), (-1.385, 0.3, 0.4), (-1.385, 0.215, 0.36), (-1.385, 0.3, 0.36), (-0.085, 0.3, 0.36), (-0.085, 0.215, 0.36), (-1.385, 0.12, 0.4), (-0.085, 0.12, 0.4), (-0.085, 0.205, 0.4), (-1.385, 0.205, 0.4), (-1.385, 0.12, 0.36), (-1.385, 0.205, 0.36), (-0.085, 0.205, 0.36), (-0.085, 0.12, 0.36), (-1.385, 0.025, 0.4), (-0.085, 0.025, 0.4), (-0.085, 0.11, 0.4), (-1.385, 0.11, 0.4), (-1.385, 0.025, 0.36), (-1.385, 0.11, 0.36), (-0.085, 0.11, 0.36), (-0.085, 0.025, 0.36), (-0.735, 0.395, 0.4), (-0.735, 0.395, 0.36), (-0.735, 0.31, 0.4), (-0.735, 0.31, 0.36), (-0.735, 0.3, 0.4), (-0.735, 0.3, 0.36), (-0.735, 0.215, 0.4), (-0.735, 0.215, 0.36), (-0.735, 0.205, 0.4), (-0.735, 0.205, 0.36), (-0.735, 0.12, 0.4), (-0.735, 0.12, 0.36), (-0.735, 0.11, 0.4), (-0.735, 0.11, 0.36), (-0.735, 0.025, 0.4), (-0.735, 0.025, 0.36), (-0.135, 0.435, 0.4), (-0.135, 0.41, 0.4), (-0.07, 0.41, 0.4), (-0.07, 0.01, 0.4), (-0.135, 0.01, 0.4), (-0.135, -0.015, 0.4), (0.015, 0.435, 0.4), (0.015, -0.015, 0.4), (-0.135, -0.015, 0.36), (-0.135, 0.01, 0.36), (-0.07, 0.01, 0.36), (-0.07, 0.41, 0.36), (-0.135, 0.41, 0.36), (-0.135, 0.435, 0.36), (0.015, -0.015, 0.36), (0.015, 0.435, 0.36), (0.015, -0.015, 0.05), (-0.135, -0.015, 0.05), (-0.135, 0.435, 0.05), (0.015, 0.435, 0.05), (0.0, 0.0, 0.05), (0.0, 0.42, 0.05), (-0.12, 0.42, 0.05), (-0.12, 0.0, 0.05), (0.0, 0.0, 0.0), (-0.12, 0.0, 0.0), (-0.12, 0.42, 0.0), (0.0, 0.42, 0.0), (-1.4, 0.01, 0.4), (-1.4, 0.41, 0.4), (-1.485, 0.435, 0.4), (-1.485, -0.015, 0.4), (-1.335, 0.435, 0.4), (-1.335, 0.41, 0.4), (-1.335, 0.01, 0.4), (-1.335, -0.015, 0.4), (-1.4, 0.41, 0.36), (-1.4, 0.01, 0.36), (-1.485, -0.015, 0.36), (-1.485, 0.435, 0.36), (-1.335, -0.015, 0.36), (-1.335, 0.01, 0.36), (-1.335, 0.41, 0.36), (-1.335, 0.435, 0.36), (-1.485, -0.015, 0.05), (-1.485, 0.435, 0.05), (-1.335, 0.435, 0.05), (-1.335, -0.015, 0.05), (-1.47, 0.0, 0.05), (-1.35, 0.0, 0.05), (-1.35, 0.42, 0.05), (-1.47, 0.42, 0.05), (-1.47, 0.0, 0.0), (-1.47, 0.42, 0.0), (-1.35, 0.42, 0.0), (-1.35, 0.0, 0.0)], [], [(30, 26, 25, 31), (28, 24, 27, 29), (22, 18, 17, 23), (20, 16, 19, 21), (14, 10, 9, 15), (12, 8, 11, 13), (6, 2, 1, 7), (4, 0, 3, 5), (5, 3, 32, 33), (2, 6, 33, 32), (7, 1, 34, 35), (0, 4, 35, 34), (13, 11, 36, 37), (10, 14, 37, 36), (15, 9, 38, 39), (8, 12, 39, 38), (21, 19, 40, 41), (18, 22, 41, 40), (23, 17, 42, 43), (16, 20, 43, 42), (29, 27, 44, 45), (26, 30, 45, 44), (31, 25, 46, 47), (24, 28, 47, 46), (30, 31, 47, 45), (28, 29, 45, 47), (27, 24, 46, 44), (25, 26, 44, 46), (22, 23, 43, 41), (20, 21, 41, 43), (19, 16, 42, 40), (17, 18, 40, 42), (14, 15, 39, 37), (12, 13, 37, 39), (11, 8, 38, 36), (9, 10, 36, 38), (6, 7, 35, 33), (4, 5, 33, 35), (3, 0, 34, 32), (1, 2, 32, 34), (33, 32, 34, 35), (37, 36, 38, 39), (41, 40, 42, 43), (45, 44, 46, 47), (54, 48, 49, 50), (52, 53, 55, 51), (57, 58, 62, 56), (60, 61, 63, 59), (62, 58, 59, 63), (54, 55, 62, 63), (48, 54, 63, 61), (49, 48, 61, 60), (50, 49, 60, 59), (51, 50, 59, 58), (52, 51, 58, 57), (53, 52, 57, 56), (55, 53, 56, 62), (63, 61, 56, 62), (65, 66, 67, 64), (63, 62, 64, 67), (61, 63, 67, 66), (56, 61, 66, 65), (62, 56, 65, 64), (69, 70, 71, 68), (73, 74, 75, 72), (69, 68, 72, 75), (70, 69, 75, 74), (71, 70, 74, 73), (68, 71, 73, 72), (77, 78, 79, 76), (78, 77, 81, 80), (82, 76, 79, 83), (86, 85, 89, 88), (90, 84, 87, 91), (86, 79, 78, 87), (87, 78, 80, 91), (91, 80, 81, 90), (90, 81, 77, 84), (84, 77, 76, 85), (85, 76, 82, 89), (89, 82, 83, 88), (88, 83, 79, 86), (88, 91, 87, 86), (93, 94, 95, 92), (92, 86, 87, 93), (93, 87, 91, 94), (94, 91, 88, 95), (95, 88, 86, 92), (97, 98, 99, 96), (101, 102, 103, 100), (100, 96, 99, 101), (101, 99, 98, 102), (102, 98, 97, 103), (103, 97, 96, 100), (50, 51, 55, 54), (86, 87, 84, 85)])
me_banc_004.polygons.foreach_set('material_index', [1, 1, 1, 1, 1, 1, 1, 1, 1, 1, 1, 1, 1, 1, 1, 1, 1, 1, 1, 1, 1, 1, 1, 1, 1, 1, 1, 1, 1, 1, 1, 1, 1, 1, 1, 1, 1, 1, 1, 1, 1, 1, 1, 1, 0, 0, 0, 0, 0, 0, 0, 0, 0, 0, 0, 0, 0, 0, 0, 0, 0, 0, 0, 0, 0, 0, 0, 0, 0, 0, 0, 0, 0, 0, 0, 0, 0, 0, 0, 0, 0, 0, 0, 0, 0, 0, 0, 0, 0, 0, 0, 0, 0, 0, 0, 0])
me_banc_004.materials.append(mat_pierre_calcaire_004)
me_banc_004.materials.append(mat_bois_004)
me_banc_004.use_remesh_preserve_volume = False
me_banc_004.use_remesh_preserve_attributes = False
me_banc_004.use_mirror_vertex_groups = False
me_banc_004.update()
me_banc_005 = bpy.data.meshes.new('Banc.005')
me_banc_005.from_pydata([(-1.385, 0.31, 0.4), (-0.085, 0.31, 0.4), (-0.085, 0.395, 0.4), (-1.385, 0.395, 0.4), (-1.385, 0.31, 0.36), (-1.385, 0.395, 0.36), (-0.085, 0.395, 0.36), (-0.085, 0.31, 0.36), (-1.385, 0.215, 0.4), (-0.085, 0.215, 0.4), (-0.085, 0.3, 0.4), (-1.385, 0.3, 0.4), (-1.385, 0.215, 0.36), (-1.385, 0.3, 0.36), (-0.085, 0.3, 0.36), (-0.085, 0.215, 0.36), (-1.385, 0.12, 0.4), (-0.085, 0.12, 0.4), (-0.085, 0.205, 0.4), (-1.385, 0.205, 0.4), (-1.385, 0.12, 0.36), (-1.385, 0.205, 0.36), (-0.085, 0.205, 0.36), (-0.085, 0.12, 0.36), (-1.385, 0.025, 0.4), (-0.085, 0.025, 0.4), (-0.085, 0.11, 0.4), (-1.385, 0.11, 0.4), (-1.385, 0.025, 0.36), (-1.385, 0.11, 0.36), (-0.085, 0.11, 0.36), (-0.085, 0.025, 0.36), (-0.735, 0.395, 0.4), (-0.735, 0.395, 0.36), (-0.735, 0.31, 0.4), (-0.735, 0.31, 0.36), (-0.735, 0.3, 0.4), (-0.735, 0.3, 0.36), (-0.735, 0.215, 0.4), (-0.735, 0.215, 0.36), (-0.735, 0.205, 0.4), (-0.735, 0.205, 0.36), (-0.735, 0.12, 0.4), (-0.735, 0.12, 0.36), (-0.735, 0.11, 0.4), (-0.735, 0.11, 0.36), (-0.735, 0.025, 0.4), (-0.735, 0.025, 0.36), (-0.135, 0.435, 0.4), (-0.135, 0.41, 0.4), (-0.07, 0.41, 0.4), (-0.07, 0.01, 0.4), (-0.135, 0.01, 0.4), (-0.135, -0.015, 0.4), (0.015, 0.435, 0.4), (0.015, -0.015, 0.4), (-0.135, -0.015, 0.36), (-0.135, 0.01, 0.36), (-0.07, 0.01, 0.36), (-0.07, 0.41, 0.36), (-0.135, 0.41, 0.36), (-0.135, 0.435, 0.36), (0.015, -0.015, 0.36), (0.015, 0.435, 0.36), (0.015, -0.015, 0.05), (-0.135, -0.015, 0.05), (-0.135, 0.435, 0.05), (0.015, 0.435, 0.05), (0.0, 0.0, 0.05), (0.0, 0.42, 0.05), (-0.12, 0.42, 0.05), (-0.12, 0.0, 0.05), (0.0, 0.0, 0.0), (-0.12, 0.0, 0.0), (-0.12, 0.42, 0.0), (0.0, 0.42, 0.0), (-1.4, 0.01, 0.4), (-1.4, 0.41, 0.4), (-1.485, 0.435, 0.4), (-1.485, -0.015, 0.4), (-1.335, 0.435, 0.4), (-1.335, 0.41, 0.4), (-1.335, 0.01, 0.4), (-1.335, -0.015, 0.4), (-1.4, 0.41, 0.36), (-1.4, 0.01, 0.36), (-1.485, -0.015, 0.36), (-1.485, 0.435, 0.36), (-1.335, -0.015, 0.36), (-1.335, 0.01, 0.36), (-1.335, 0.41, 0.36), (-1.335, 0.435, 0.36), (-1.485, -0.015, 0.05), (-1.485, 0.435, 0.05), (-1.335, 0.435, 0.05), (-1.335, -0.015, 0.05), (-1.47, 0.0, 0.05), (-1.35, 0.0, 0.05), (-1.35, 0.42, 0.05), (-1.47, 0.42, 0.05), (-1.47, 0.0, 0.0), (-1.47, 0.42, 0.0), (-1.35, 0.42, 0.0), (-1.35, 0.0, 0.0)], [], [(30, 26, 25, 31), (28, 24, 27, 29), (22, 18, 17, 23), (20, 16, 19, 21), (14, 10, 9, 15), (12, 8, 11, 13), (6, 2, 1, 7), (4, 0, 3, 5), (5, 3, 32, 33), (2, 6, 33, 32), (7, 1, 34, 35), (0, 4, 35, 34), (13, 11, 36, 37), (10, 14, 37, 36), (15, 9, 38, 39), (8, 12, 39, 38), (21, 19, 40, 41), (18, 22, 41, 40), (23, 17, 42, 43), (16, 20, 43, 42), (29, 27, 44, 45), (26, 30, 45, 44), (31, 25, 46, 47), (24, 28, 47, 46), (30, 31, 47, 45), (28, 29, 45, 47), (27, 24, 46, 44), (25, 26, 44, 46), (22, 23, 43, 41), (20, 21, 41, 43), (19, 16, 42, 40), (17, 18, 40, 42), (14, 15, 39, 37), (12, 13, 37, 39), (11, 8, 38, 36), (9, 10, 36, 38), (6, 7, 35, 33), (4, 5, 33, 35), (3, 0, 34, 32), (1, 2, 32, 34), (33, 32, 34, 35), (37, 36, 38, 39), (41, 40, 42, 43), (45, 44, 46, 47), (54, 48, 49, 50), (52, 53, 55, 51), (57, 58, 62, 56), (60, 61, 63, 59), (62, 58, 59, 63), (54, 55, 62, 63), (48, 54, 63, 61), (49, 48, 61, 60), (50, 49, 60, 59), (51, 50, 59, 58), (52, 51, 58, 57), (53, 52, 57, 56), (55, 53, 56, 62), (63, 61, 56, 62), (65, 66, 67, 64), (63, 62, 64, 67), (61, 63, 67, 66), (56, 61, 66, 65), (62, 56, 65, 64), (69, 70, 71, 68), (73, 74, 75, 72), (69, 68, 72, 75), (70, 69, 75, 74), (71, 70, 74, 73), (68, 71, 73, 72), (77, 78, 79, 76), (78, 77, 81, 80), (82, 76, 79, 83), (86, 85, 89, 88), (90, 84, 87, 91), (86, 79, 78, 87), (87, 78, 80, 91), (91, 80, 81, 90), (90, 81, 77, 84), (84, 77, 76, 85), (85, 76, 82, 89), (89, 82, 83, 88), (88, 83, 79, 86), (88, 91, 87, 86), (93, 94, 95, 92), (92, 86, 87, 93), (93, 87, 91, 94), (94, 91, 88, 95), (95, 88, 86, 92), (97, 98, 99, 96), (101, 102, 103, 100), (100, 96, 99, 101), (101, 99, 98, 102), (102, 98, 97, 103), (103, 97, 96, 100), (50, 51, 55, 54), (86, 87, 84, 85)])
me_banc_005.polygons.foreach_set('material_index', [1, 1, 1, 1, 1, 1, 1, 1, 1, 1, 1, 1, 1, 1, 1, 1, 1, 1, 1, 1, 1, 1, 1, 1, 1, 1, 1, 1, 1, 1, 1, 1, 1, 1, 1, 1, 1, 1, 1, 1, 1, 1, 1, 1, 0, 0, 0, 0, 0, 0, 0, 0, 0, 0, 0, 0, 0, 0, 0, 0, 0, 0, 0, 0, 0, 0, 0, 0, 0, 0, 0, 0, 0, 0, 0, 0, 0, 0, 0, 0, 0, 0, 0, 0, 0, 0, 0, 0, 0, 0, 0, 0, 0, 0, 0, 0])
me_banc_005.materials.append(mat_pierre_calcaire_005)
me_banc_005.materials.append(mat_bois_005)
me_banc_005.use_remesh_preserve_volume = False
me_banc_005.use_remesh_preserve_attributes = False
me_banc_005.use_mirror_vertex_groups = False
me_banc_005.update()
me_banc_006 = bpy.data.meshes.new('Banc.006')
me_banc_006.from_pydata([(-1.385, 0.31, 0.4), (-0.085, 0.31, 0.4), (-0.085, 0.395, 0.4), (-1.385, 0.395, 0.4), (-1.385, 0.31, 0.36), (-1.385, 0.395, 0.36), (-0.085, 0.395, 0.36), (-0.085, 0.31, 0.36), (-1.385, 0.215, 0.4), (-0.085, 0.215, 0.4), (-0.085, 0.3, 0.4), (-1.385, 0.3, 0.4), (-1.385, 0.215, 0.36), (-1.385, 0.3, 0.36), (-0.085, 0.3, 0.36), (-0.085, 0.215, 0.36), (-1.385, 0.12, 0.4), (-0.085, 0.12, 0.4), (-0.085, 0.205, 0.4), (-1.385, 0.205, 0.4), (-1.385, 0.12, 0.36), (-1.385, 0.205, 0.36), (-0.085, 0.205, 0.36), (-0.085, 0.12, 0.36), (-1.385, 0.025, 0.4), (-0.085, 0.025, 0.4), (-0.085, 0.11, 0.4), (-1.385, 0.11, 0.4), (-1.385, 0.025, 0.36), (-1.385, 0.11, 0.36), (-0.085, 0.11, 0.36), (-0.085, 0.025, 0.36), (-0.735, 0.395, 0.4), (-0.735, 0.395, 0.36), (-0.735, 0.31, 0.4), (-0.735, 0.31, 0.36), (-0.735, 0.3, 0.4), (-0.735, 0.3, 0.36), (-0.735, 0.215, 0.4), (-0.735, 0.215, 0.36), (-0.735, 0.205, 0.4), (-0.735, 0.205, 0.36), (-0.735, 0.12, 0.4), (-0.735, 0.12, 0.36), (-0.735, 0.11, 0.4), (-0.735, 0.11, 0.36), (-0.735, 0.025, 0.4), (-0.735, 0.025, 0.36), (-0.135, 0.435, 0.4), (-0.135, 0.41, 0.4), (-0.07, 0.41, 0.4), (-0.07, 0.01, 0.4), (-0.135, 0.01, 0.4), (-0.135, -0.015, 0.4), (0.015, 0.435, 0.4), (0.015, -0.015, 0.4), (-0.135, -0.015, 0.36), (-0.135, 0.01, 0.36), (-0.07, 0.01, 0.36), (-0.07, 0.41, 0.36), (-0.135, 0.41, 0.36), (-0.135, 0.435, 0.36), (0.015, -0.015, 0.36), (0.015, 0.435, 0.36), (0.015, -0.015, 0.05), (-0.135, -0.015, 0.05), (-0.135, 0.435, 0.05), (0.015, 0.435, 0.05), (0.0, 0.0, 0.05), (0.0, 0.42, 0.05), (-0.12, 0.42, 0.05), (-0.12, 0.0, 0.05), (0.0, 0.0, 0.0), (-0.12, 0.0, 0.0), (-0.12, 0.42, 0.0), (0.0, 0.42, 0.0), (-1.4, 0.01, 0.4), (-1.4, 0.41, 0.4), (-1.485, 0.435, 0.4), (-1.485, -0.015, 0.4), (-1.335, 0.435, 0.4), (-1.335, 0.41, 0.4), (-1.335, 0.01, 0.4), (-1.335, -0.015, 0.4), (-1.4, 0.41, 0.36), (-1.4, 0.01, 0.36), (-1.485, -0.015, 0.36), (-1.485, 0.435, 0.36), (-1.335, -0.015, 0.36), (-1.335, 0.01, 0.36), (-1.335, 0.41, 0.36), (-1.335, 0.435, 0.36), (-1.485, -0.015, 0.05), (-1.485, 0.435, 0.05), (-1.335, 0.435, 0.05), (-1.335, -0.015, 0.05), (-1.47, 0.0, 0.05), (-1.35, 0.0, 0.05), (-1.35, 0.42, 0.05), (-1.47, 0.42, 0.05), (-1.47, 0.0, 0.0), (-1.47, 0.42, 0.0), (-1.35, 0.42, 0.0), (-1.35, 0.0, 0.0)], [], [(30, 26, 25, 31), (28, 24, 27, 29), (22, 18, 17, 23), (20, 16, 19, 21), (14, 10, 9, 15), (12, 8, 11, 13), (6, 2, 1, 7), (4, 0, 3, 5), (5, 3, 32, 33), (2, 6, 33, 32), (7, 1, 34, 35), (0, 4, 35, 34), (13, 11, 36, 37), (10, 14, 37, 36), (15, 9, 38, 39), (8, 12, 39, 38), (21, 19, 40, 41), (18, 22, 41, 40), (23, 17, 42, 43), (16, 20, 43, 42), (29, 27, 44, 45), (26, 30, 45, 44), (31, 25, 46, 47), (24, 28, 47, 46), (30, 31, 47, 45), (28, 29, 45, 47), (27, 24, 46, 44), (25, 26, 44, 46), (22, 23, 43, 41), (20, 21, 41, 43), (19, 16, 42, 40), (17, 18, 40, 42), (14, 15, 39, 37), (12, 13, 37, 39), (11, 8, 38, 36), (9, 10, 36, 38), (6, 7, 35, 33), (4, 5, 33, 35), (3, 0, 34, 32), (1, 2, 32, 34), (33, 32, 34, 35), (37, 36, 38, 39), (41, 40, 42, 43), (45, 44, 46, 47), (54, 48, 49, 50), (52, 53, 55, 51), (57, 58, 62, 56), (60, 61, 63, 59), (62, 58, 59, 63), (54, 55, 62, 63), (48, 54, 63, 61), (49, 48, 61, 60), (50, 49, 60, 59), (51, 50, 59, 58), (52, 51, 58, 57), (53, 52, 57, 56), (55, 53, 56, 62), (63, 61, 56, 62), (65, 66, 67, 64), (63, 62, 64, 67), (61, 63, 67, 66), (56, 61, 66, 65), (62, 56, 65, 64), (69, 70, 71, 68), (73, 74, 75, 72), (69, 68, 72, 75), (70, 69, 75, 74), (71, 70, 74, 73), (68, 71, 73, 72), (77, 78, 79, 76), (78, 77, 81, 80), (82, 76, 79, 83), (86, 85, 89, 88), (90, 84, 87, 91), (86, 79, 78, 87), (87, 78, 80, 91), (91, 80, 81, 90), (90, 81, 77, 84), (84, 77, 76, 85), (85, 76, 82, 89), (89, 82, 83, 88), (88, 83, 79, 86), (88, 91, 87, 86), (93, 94, 95, 92), (92, 86, 87, 93), (93, 87, 91, 94), (94, 91, 88, 95), (95, 88, 86, 92), (97, 98, 99, 96), (101, 102, 103, 100), (100, 96, 99, 101), (101, 99, 98, 102), (102, 98, 97, 103), (103, 97, 96, 100), (50, 51, 55, 54), (86, 87, 84, 85)])
me_banc_006.polygons.foreach_set('material_index', [1, 1, 1, 1, 1, 1, 1, 1, 1, 1, 1, 1, 1, 1, 1, 1, 1, 1, 1, 1, 1, 1, 1, 1, 1, 1, 1, 1, 1, 1, 1, 1, 1, 1, 1, 1, 1, 1, 1, 1, 1, 1, 1, 1, 0, 0, 0, 0, 0, 0, 0, 0, 0, 0, 0, 0, 0, 0, 0, 0, 0, 0, 0, 0, 0, 0, 0, 0, 0, 0, 0, 0, 0, 0, 0, 0, 0, 0, 0, 0, 0, 0, 0, 0, 0, 0, 0, 0, 0, 0, 0, 0, 0, 0, 0, 0])
me_banc_006.materials.append(mat_pierre_calcaire_006)
me_banc_006.materials.append(mat_bois_006)
me_banc_006.use_remesh_preserve_volume = False
me_banc_006.use_remesh_preserve_attributes = False
me_banc_006.use_mirror_vertex_groups = False
me_banc_006.update()
me_banc_007 = bpy.data.meshes.new('Banc.007')
me_banc_007.from_pydata([(-1.385, 0.31, 0.4), (-0.085, 0.31, 0.4), (-0.085, 0.395, 0.4), (-1.385, 0.395, 0.4), (-1.385, 0.31, 0.36), (-1.385, 0.395, 0.36), (-0.085, 0.395, 0.36), (-0.085, 0.31, 0.36), (-1.385, 0.215, 0.4), (-0.085, 0.215, 0.4), (-0.085, 0.3, 0.4), (-1.385, 0.3, 0.4), (-1.385, 0.215, 0.36), (-1.385, 0.3, 0.36), (-0.085, 0.3, 0.36), (-0.085, 0.215, 0.36), (-1.385, 0.12, 0.4), (-0.085, 0.12, 0.4), (-0.085, 0.205, 0.4), (-1.385, 0.205, 0.4), (-1.385, 0.12, 0.36), (-1.385, 0.205, 0.36), (-0.085, 0.205, 0.36), (-0.085, 0.12, 0.36), (-1.385, 0.025, 0.4), (-0.085, 0.025, 0.4), (-0.085, 0.11, 0.4), (-1.385, 0.11, 0.4), (-1.385, 0.025, 0.36), (-1.385, 0.11, 0.36), (-0.085, 0.11, 0.36), (-0.085, 0.025, 0.36), (-0.735, 0.395, 0.4), (-0.735, 0.395, 0.36), (-0.735, 0.31, 0.4), (-0.735, 0.31, 0.36), (-0.735, 0.3, 0.4), (-0.735, 0.3, 0.36), (-0.735, 0.215, 0.4), (-0.735, 0.215, 0.36), (-0.735, 0.205, 0.4), (-0.735, 0.205, 0.36), (-0.735, 0.12, 0.4), (-0.735, 0.12, 0.36), (-0.735, 0.11, 0.4), (-0.735, 0.11, 0.36), (-0.735, 0.025, 0.4), (-0.735, 0.025, 0.36), (-0.135, 0.435, 0.4), (-0.135, 0.41, 0.4), (-0.07, 0.41, 0.4), (-0.07, 0.01, 0.4), (-0.135, 0.01, 0.4), (-0.135, -0.015, 0.4), (0.015, 0.435, 0.4), (0.015, -0.015, 0.4), (-0.135, -0.015, 0.36), (-0.135, 0.01, 0.36), (-0.07, 0.01, 0.36), (-0.07, 0.41, 0.36), (-0.135, 0.41, 0.36), (-0.135, 0.435, 0.36), (0.015, -0.015, 0.36), (0.015, 0.435, 0.36), (0.015, -0.015, 0.05), (-0.135, -0.015, 0.05), (-0.135, 0.435, 0.05), (0.015, 0.435, 0.05), (0.0, 0.0, 0.05), (0.0, 0.42, 0.05), (-0.12, 0.42, 0.05), (-0.12, 0.0, 0.05), (0.0, 0.0, 0.0), (-0.12, 0.0, 0.0), (-0.12, 0.42, 0.0), (0.0, 0.42, 0.0), (-1.4, 0.01, 0.4), (-1.4, 0.41, 0.4), (-1.485, 0.435, 0.4), (-1.485, -0.015, 0.4), (-1.335, 0.435, 0.4), (-1.335, 0.41, 0.4), (-1.335, 0.01, 0.4), (-1.335, -0.015, 0.4), (-1.4, 0.41, 0.36), (-1.4, 0.01, 0.36), (-1.485, -0.015, 0.36), (-1.485, 0.435, 0.36), (-1.335, -0.015, 0.36), (-1.335, 0.01, 0.36), (-1.335, 0.41, 0.36), (-1.335, 0.435, 0.36), (-1.485, -0.015, 0.05), (-1.485, 0.435, 0.05), (-1.335, 0.435, 0.05), (-1.335, -0.015, 0.05), (-1.47, 0.0, 0.05), (-1.35, 0.0, 0.05), (-1.35, 0.42, 0.05), (-1.47, 0.42, 0.05), (-1.47, 0.0, 0.0), (-1.47, 0.42, 0.0), (-1.35, 0.42, 0.0), (-1.35, 0.0, 0.0)], [], [(30, 26, 25, 31), (28, 24, 27, 29), (22, 18, 17, 23), (20, 16, 19, 21), (14, 10, 9, 15), (12, 8, 11, 13), (6, 2, 1, 7), (4, 0, 3, 5), (5, 3, 32, 33), (2, 6, 33, 32), (7, 1, 34, 35), (0, 4, 35, 34), (13, 11, 36, 37), (10, 14, 37, 36), (15, 9, 38, 39), (8, 12, 39, 38), (21, 19, 40, 41), (18, 22, 41, 40), (23, 17, 42, 43), (16, 20, 43, 42), (29, 27, 44, 45), (26, 30, 45, 44), (31, 25, 46, 47), (24, 28, 47, 46), (30, 31, 47, 45), (28, 29, 45, 47), (27, 24, 46, 44), (25, 26, 44, 46), (22, 23, 43, 41), (20, 21, 41, 43), (19, 16, 42, 40), (17, 18, 40, 42), (14, 15, 39, 37), (12, 13, 37, 39), (11, 8, 38, 36), (9, 10, 36, 38), (6, 7, 35, 33), (4, 5, 33, 35), (3, 0, 34, 32), (1, 2, 32, 34), (33, 32, 34, 35), (37, 36, 38, 39), (41, 40, 42, 43), (45, 44, 46, 47), (54, 48, 49, 50), (52, 53, 55, 51), (57, 58, 62, 56), (60, 61, 63, 59), (62, 58, 59, 63), (54, 55, 62, 63), (48, 54, 63, 61), (49, 48, 61, 60), (50, 49, 60, 59), (51, 50, 59, 58), (52, 51, 58, 57), (53, 52, 57, 56), (55, 53, 56, 62), (63, 61, 56, 62), (65, 66, 67, 64), (63, 62, 64, 67), (61, 63, 67, 66), (56, 61, 66, 65), (62, 56, 65, 64), (69, 70, 71, 68), (73, 74, 75, 72), (69, 68, 72, 75), (70, 69, 75, 74), (71, 70, 74, 73), (68, 71, 73, 72), (77, 78, 79, 76), (78, 77, 81, 80), (82, 76, 79, 83), (86, 85, 89, 88), (90, 84, 87, 91), (86, 79, 78, 87), (87, 78, 80, 91), (91, 80, 81, 90), (90, 81, 77, 84), (84, 77, 76, 85), (85, 76, 82, 89), (89, 82, 83, 88), (88, 83, 79, 86), (88, 91, 87, 86), (93, 94, 95, 92), (92, 86, 87, 93), (93, 87, 91, 94), (94, 91, 88, 95), (95, 88, 86, 92), (97, 98, 99, 96), (101, 102, 103, 100), (100, 96, 99, 101), (101, 99, 98, 102), (102, 98, 97, 103), (103, 97, 96, 100), (50, 51, 55, 54), (86, 87, 84, 85)])
me_banc_007.polygons.foreach_set('material_index', [1, 1, 1, 1, 1, 1, 1, 1, 1, 1, 1, 1, 1, 1, 1, 1, 1, 1, 1, 1, 1, 1, 1, 1, 1, 1, 1, 1, 1, 1, 1, 1, 1, 1, 1, 1, 1, 1, 1, 1, 1, 1, 1, 1, 0, 0, 0, 0, 0, 0, 0, 0, 0, 0, 0, 0, 0, 0, 0, 0, 0, 0, 0, 0, 0, 0, 0, 0, 0, 0, 0, 0, 0, 0, 0, 0, 0, 0, 0, 0, 0, 0, 0, 0, 0, 0, 0, 0, 0, 0, 0, 0, 0, 0, 0, 0])
me_banc_007.materials.append(mat_pierre_calcaire_007)
me_banc_007.materials.append(mat_bois_007)
me_banc_007.use_remesh_preserve_volume = False
me_banc_007.use_remesh_preserve_attributes = False
me_banc_007.use_mirror_vertex_groups = False
me_banc_007.update()
me_banc_008 = bpy.data.meshes.new('Banc.008')
me_banc_008.from_pydata([(-1.385, 0.31, 0.4), (-0.085, 0.31, 0.4), (-0.085, 0.395, 0.4), (-1.385, 0.395, 0.4), (-1.385, 0.31, 0.36), (-1.385, 0.395, 0.36), (-0.085, 0.395, 0.36), (-0.085, 0.31, 0.36), (-1.385, 0.215, 0.4), (-0.085, 0.215, 0.4), (-0.085, 0.3, 0.4), (-1.385, 0.3, 0.4), (-1.385, 0.215, 0.36), (-1.385, 0.3, 0.36), (-0.085, 0.3, 0.36), (-0.085, 0.215, 0.36), (-1.385, 0.12, 0.4), (-0.085, 0.12, 0.4), (-0.085, 0.205, 0.4), (-1.385, 0.205, 0.4), (-1.385, 0.12, 0.36), (-1.385, 0.205, 0.36), (-0.085, 0.205, 0.36), (-0.085, 0.12, 0.36), (-1.385, 0.025, 0.4), (-0.085, 0.025, 0.4), (-0.085, 0.11, 0.4), (-1.385, 0.11, 0.4), (-1.385, 0.025, 0.36), (-1.385, 0.11, 0.36), (-0.085, 0.11, 0.36), (-0.085, 0.025, 0.36), (-0.735, 0.395, 0.4), (-0.735, 0.395, 0.36), (-0.735, 0.31, 0.4), (-0.735, 0.31, 0.36), (-0.735, 0.3, 0.4), (-0.735, 0.3, 0.36), (-0.735, 0.215, 0.4), (-0.735, 0.215, 0.36), (-0.735, 0.205, 0.4), (-0.735, 0.205, 0.36), (-0.735, 0.12, 0.4), (-0.735, 0.12, 0.36), (-0.735, 0.11, 0.4), (-0.735, 0.11, 0.36), (-0.735, 0.025, 0.4), (-0.735, 0.025, 0.36), (-0.135, 0.435, 0.4), (-0.135, 0.41, 0.4), (-0.07, 0.41, 0.4), (-0.07, 0.01, 0.4), (-0.135, 0.01, 0.4), (-0.135, -0.015, 0.4), (0.015, 0.435, 0.4), (0.015, -0.015, 0.4), (-0.135, -0.015, 0.36), (-0.135, 0.01, 0.36), (-0.07, 0.01, 0.36), (-0.07, 0.41, 0.36), (-0.135, 0.41, 0.36), (-0.135, 0.435, 0.36), (0.015, -0.015, 0.36), (0.015, 0.435, 0.36), (0.015, -0.015, 0.05), (-0.135, -0.015, 0.05), (-0.135, 0.435, 0.05), (0.015, 0.435, 0.05), (0.0, 0.0, 0.05), (0.0, 0.42, 0.05), (-0.12, 0.42, 0.05), (-0.12, 0.0, 0.05), (0.0, 0.0, 0.0), (-0.12, 0.0, 0.0), (-0.12, 0.42, 0.0), (0.0, 0.42, 0.0), (-1.4, 0.01, 0.4), (-1.4, 0.41, 0.4), (-1.485, 0.435, 0.4), (-1.485, -0.015, 0.4), (-1.335, 0.435, 0.4), (-1.335, 0.41, 0.4), (-1.335, 0.01, 0.4), (-1.335, -0.015, 0.4), (-1.4, 0.41, 0.36), (-1.4, 0.01, 0.36), (-1.485, -0.015, 0.36), (-1.485, 0.435, 0.36), (-1.335, -0.015, 0.36), (-1.335, 0.01, 0.36), (-1.335, 0.41, 0.36), (-1.335, 0.435, 0.36), (-1.485, -0.015, 0.05), (-1.485, 0.435, 0.05), (-1.335, 0.435, 0.05), (-1.335, -0.015, 0.05), (-1.47, 0.0, 0.05), (-1.35, 0.0, 0.05), (-1.35, 0.42, 0.05), (-1.47, 0.42, 0.05), (-1.47, 0.0, 0.0), (-1.47, 0.42, 0.0), (-1.35, 0.42, 0.0), (-1.35, 0.0, 0.0)], [], [(30, 26, 25, 31), (28, 24, 27, 29), (22, 18, 17, 23), (20, 16, 19, 21), (14, 10, 9, 15), (12, 8, 11, 13), (6, 2, 1, 7), (4, 0, 3, 5), (5, 3, 32, 33), (2, 6, 33, 32), (7, 1, 34, 35), (0, 4, 35, 34), (13, 11, 36, 37), (10, 14, 37, 36), (15, 9, 38, 39), (8, 12, 39, 38), (21, 19, 40, 41), (18, 22, 41, 40), (23, 17, 42, 43), (16, 20, 43, 42), (29, 27, 44, 45), (26, 30, 45, 44), (31, 25, 46, 47), (24, 28, 47, 46), (30, 31, 47, 45), (28, 29, 45, 47), (27, 24, 46, 44), (25, 26, 44, 46), (22, 23, 43, 41), (20, 21, 41, 43), (19, 16, 42, 40), (17, 18, 40, 42), (14, 15, 39, 37), (12, 13, 37, 39), (11, 8, 38, 36), (9, 10, 36, 38), (6, 7, 35, 33), (4, 5, 33, 35), (3, 0, 34, 32), (1, 2, 32, 34), (33, 32, 34, 35), (37, 36, 38, 39), (41, 40, 42, 43), (45, 44, 46, 47), (54, 48, 49, 50), (52, 53, 55, 51), (57, 58, 62, 56), (60, 61, 63, 59), (62, 58, 59, 63), (54, 55, 62, 63), (48, 54, 63, 61), (49, 48, 61, 60), (50, 49, 60, 59), (51, 50, 59, 58), (52, 51, 58, 57), (53, 52, 57, 56), (55, 53, 56, 62), (63, 61, 56, 62), (65, 66, 67, 64), (63, 62, 64, 67), (61, 63, 67, 66), (56, 61, 66, 65), (62, 56, 65, 64), (69, 70, 71, 68), (73, 74, 75, 72), (69, 68, 72, 75), (70, 69, 75, 74), (71, 70, 74, 73), (68, 71, 73, 72), (77, 78, 79, 76), (78, 77, 81, 80), (82, 76, 79, 83), (86, 85, 89, 88), (90, 84, 87, 91), (86, 79, 78, 87), (87, 78, 80, 91), (91, 80, 81, 90), (90, 81, 77, 84), (84, 77, 76, 85), (85, 76, 82, 89), (89, 82, 83, 88), (88, 83, 79, 86), (88, 91, 87, 86), (93, 94, 95, 92), (92, 86, 87, 93), (93, 87, 91, 94), (94, 91, 88, 95), (95, 88, 86, 92), (97, 98, 99, 96), (101, 102, 103, 100), (100, 96, 99, 101), (101, 99, 98, 102), (102, 98, 97, 103), (103, 97, 96, 100), (50, 51, 55, 54), (86, 87, 84, 85)])
me_banc_008.polygons.foreach_set('material_index', [1, 1, 1, 1, 1, 1, 1, 1, 1, 1, 1, 1, 1, 1, 1, 1, 1, 1, 1, 1, 1, 1, 1, 1, 1, 1, 1, 1, 1, 1, 1, 1, 1, 1, 1, 1, 1, 1, 1, 1, 1, 1, 1, 1, 0, 0, 0, 0, 0, 0, 0, 0, 0, 0, 0, 0, 0, 0, 0, 0, 0, 0, 0, 0, 0, 0, 0, 0, 0, 0, 0, 0, 0, 0, 0, 0, 0, 0, 0, 0, 0, 0, 0, 0, 0, 0, 0, 0, 0, 0, 0, 0, 0, 0, 0, 0])
me_banc_008.materials.append(mat_pierre_calcaire_008)
me_banc_008.materials.append(mat_bois_008)
me_banc_008.use_remesh_preserve_volume = False
me_banc_008.use_remesh_preserve_attributes = False
me_banc_008.use_mirror_vertex_groups = False
me_banc_008.update()
me_cube_001 = bpy.data.meshes.new('Cube.001')
me_cube_001.from_pydata([(1.0, 1.0, -1.0), (1.0, -1.0, -1.0), (-1.0, -1.0, -1.0), (-1.0, 1.0, -1.0), (1.0, 1.0, 1.0), (1.0, -1.0, 1.0), (-1.0, -1.0, 1.0), (-1.0, 1.0, 1.0), (1.0, 1.0, 1.08), (1.0, -1.0, 1.08), (-1.0, 1.0, 1.08), (-1.0, -1.0, 1.08), (1.0, 33.47, 1.0), (-1.0, 33.47, 1.0), (1.0, 33.47, 1.08), (-1.0, 33.47, 1.08), (1.0, 35.5, 1.0), (-1.0, 35.5, 1.0), (1.0, 35.5, 1.08), (-1.0, 35.5, 1.08), (1.0, 33.47, -1.005), (-1.0, 33.47, -1.005), (1.0, 35.5, -1.005), (-1.0, 35.5, -1.005)], [], [(0, 1, 2, 3), (4, 7, 13, 12), (0, 4, 5, 1), (1, 5, 6, 2), (2, 6, 7, 3), (4, 0, 3, 7), (8, 10, 11, 9), (6, 5, 9, 11), (5, 4, 8, 9), (7, 6, 11, 10), (12, 13, 21, 20), (7, 10, 15, 13), (8, 4, 12, 14), (10, 8, 14, 15), (16, 17, 19, 18), (14, 12, 16, 18), (15, 14, 18, 19), (13, 15, 19, 17), (20, 21, 23, 22), (13, 17, 23, 21), (17, 16, 22, 23), (16, 12, 20, 22)])
me_cube_001.materials.append(mat_material_019)
me_cube_001.use_remesh_preserve_volume = False
me_cube_001.use_remesh_preserve_attributes = False
me_cube_001.use_mirror_vertex_groups = False
me_cube_001.update()
me_cube_003 = bpy.data.meshes.new('Cube.003')
me_cube_003.from_pydata([(23.04, -16.49, -1.584), (23.04, -16.49, 0.4162), (23.04, -14.49, -1.584), (23.04, -14.49, 0.4162), (25.04, -16.49, -1.584), (25.04, -16.49, 0.4162), (25.04, -14.49, -1.584), (25.04, -14.49, 0.4162), (23.35, -14.49, 0.4162), (23.69, -14.49, 0.4162), (24.02, -14.49, 0.4162), (24.35, -14.49, 0.4162), (24.69, -14.49, 0.4162), (24.69, -14.49, -1.584), (24.35, -14.49, -1.584), (24.02, -14.49, -1.584), (23.69, -14.49, -1.584), (23.35, -14.49, -1.584), (24.69, -16.49, 0.4162), (24.35, -16.49, 0.4162), (24.02, -16.49, 0.4162), (23.69, -16.49, 0.4162), (23.35, -16.49, 0.4162), (23.35, -16.49, -1.584), (23.69, -16.49, -1.584), (24.02, -16.49, -1.584), (24.35, -16.49, -1.584), (24.69, -16.49, -1.584), (24.69, -11.73, 0.4162), (25.04, -11.73, 0.4162), (25.04, -11.73, -1.584), (24.69, -11.73, -1.584), (21.54, -16.49, -1.584), (21.54, -16.49, 0.4162), (21.54, -14.49, 0.4162), (21.54, -14.49, -1.584), (23.0, 2.758, 0.7302), (23.0, 2.758, -1.27), (23.0, 0.7575, 0.7302), (23.0, 0.7575, -1.27), (25.0, 2.758, 0.7302), (25.0, 2.758, -1.27), (25.0, 0.7575, 0.7302), (25.0, 0.7575, -1.27), (23.31, 0.7575, -1.27), (23.64, 0.7575, -1.27), (23.98, 0.7575, -1.27), (24.31, 0.7575, -1.27), (24.64, 0.7575, -1.27), (24.64, 0.7575, 0.7302), (24.31, 0.7575, 0.7302), (23.98, 0.7575, 0.7302), (23.64, 0.7575, 0.7302), (23.31, 0.7575, 0.7302), (24.64, 2.758, -1.27), (24.31, 2.758, -1.27), (23.98, 2.758, -1.27), (23.64, 2.758, -1.27), (23.31, 2.758, -1.27), (23.31, 2.758, 0.7302), (23.64, 2.758, 0.7302), (23.98, 2.758, 0.7302), (24.31, 2.758, 0.7302), (24.64, 2.758, 0.7302), (24.64, -2.009, -1.27), (25.0, -2.009, -1.27), (25.0, -2.009, 0.7302), (24.64, -2.009, 0.7302), (21.49, 2.758, 0.7302), (21.49, 2.758, -1.27), (21.49, 0.7575, -1.27), (21.49, 0.7575, 0.7302), (28.11, -1.395, 72.44), (0.7743, -1.395, 72.44), (0.7743, -11.15, 72.44), (28.11, -11.15, 72.44), (28.11, -1.395, -77.41), (0.7743, -1.395, -77.41), (0.7743, -11.15, -77.41), (28.11, -11.15, -77.41)], [], [(3, 2, 35, 34), (13, 12, 28, 31), (7, 5, 4, 6), (22, 1, 0, 23), (27, 13, 6, 4), (22, 8, 3, 1), (5, 7, 12, 18), (18, 12, 11, 19), (19, 11, 10, 20), (20, 10, 9, 21), (21, 9, 8, 22), (0, 2, 17, 23), (23, 17, 16, 24), (24, 16, 15, 25), (25, 15, 14, 26), (26, 14, 13, 27), (5, 18, 27, 4), (18, 19, 26, 27), (19, 20, 25, 26), (20, 21, 24, 25), (21, 22, 23, 24), (3, 8, 17, 2), (8, 9, 16, 17), (9, 10, 15, 16), (10, 11, 14, 15), (11, 12, 13, 14), (28, 29, 30, 31), (7, 6, 30, 29), (6, 13, 31, 30), (12, 7, 29, 28), (33, 34, 35, 32), (0, 1, 33, 32), (2, 0, 32, 35), (1, 3, 34, 33), (39, 38, 71, 70), (49, 48, 64, 67), (43, 41, 40, 42), (58, 37, 36, 59), (63, 49, 42, 40), (58, 44, 39, 37), (41, 43, 48, 54), (54, 48, 47, 55), (55, 47, 46, 56), (56, 46, 45, 57), (57, 45, 44, 58), (36, 38, 53, 59), (59, 53, 52, 60), (60, 52, 51, 61), (61, 51, 50, 62), (62, 50, 49, 63), (41, 54, 63, 40), (54, 55, 62, 63), (55, 56, 61, 62), (56, 57, 60, 61), (57, 58, 59, 60), (39, 44, 53, 38), (44, 45, 52, 53), (45, 46, 51, 52), (46, 47, 50, 51), (47, 48, 49, 50), (64, 65, 66, 67), (43, 42, 66, 65), (42, 49, 67, 66), (48, 43, 65, 64), (69, 70, 71, 68), (36, 37, 69, 68), (38, 36, 68, 71), (37, 39, 70, 69), (72, 73, 74, 75), (76, 79, 78, 77), (72, 76, 77, 73), (73, 77, 78, 74), (74, 78, 79, 75), (76, 72, 75, 79)])
me_cube_003.polygons.foreach_set('material_index', [0, 0, 0, 0, 0, 0, 0, 0, 0, 0, 0, 0, 0, 0, 0, 0, 0, 0, 0, 0, 0, 0, 0, 0, 0, 0, 0, 0, 0, 0, 0, 0, 0, 0, 0, 0, 0, 0, 0, 0, 0, 0, 0, 0, 0, 0, 0, 0, 0, 0, 0, 0, 0, 0, 0, 0, 0, 0, 0, 0, 0, 0, 0, 0, 0, 0, 0, 0, 0, 0, 1, 0, 1, 0])
me_cube_003.materials.append(mat_material_019)
me_cube_003.materials.append(mat_material_020)
me_cube_003.use_remesh_preserve_volume = False
me_cube_003.use_remesh_preserve_attributes = False
me_cube_003.use_mirror_vertex_groups = False
me_cube_003.update()
me_cube_000 = bpy.data.meshes.new('Cube.000')
me_cube_000.from_pydata([(1.0, 1.0, -1.0), (1.0, -1.0, -1.0), (-1.0, -1.0, -1.0), (-1.0, 1.0, -1.0), (1.0, 1.0, 1.0), (1.0, -1.0, 1.0), (-1.0, -1.0, 1.0), (-1.0, 1.0, 1.0), (1.0, 1.0, 1.08), (1.0, -1.0, 1.08), (-1.0, 1.0, 1.08), (-1.0, -1.0, 1.08), (1.0, 33.47, 1.0), (-1.0, 33.47, 1.0), (1.0, 33.47, 1.08), (-1.0, 33.47, 1.08), (1.0, 35.5, 1.0), (-1.0, 35.5, 1.0), (1.0, 35.5, 1.08), (-1.0, 35.5, 1.08), (1.0, 33.47, -1.005), (-1.0, 33.47, -1.005), (1.0, 35.5, -1.005), (-1.0, 35.5, -1.005)], [], [(0, 1, 2, 3), (4, 7, 13, 12), (0, 4, 5, 1), (1, 5, 6, 2), (2, 6, 7, 3), (4, 0, 3, 7), (8, 10, 11, 9), (6, 5, 9, 11), (5, 4, 8, 9), (7, 6, 11, 10), (12, 13, 21, 20), (7, 10, 15, 13), (8, 4, 12, 14), (10, 8, 14, 15), (16, 17, 19, 18), (14, 12, 16, 18), (15, 14, 18, 19), (13, 15, 19, 17), (20, 21, 23, 22), (13, 17, 23, 21), (17, 16, 22, 23), (16, 12, 20, 22)])
me_cube_000.materials.append(mat_material_021)
me_cube_000.use_remesh_preserve_volume = False
me_cube_000.use_remesh_preserve_attributes = False
me_cube_000.use_mirror_vertex_groups = False
me_cube_000.update()
me_cube_002 = bpy.data.meshes.new('Cube.002')
me_cube_002.from_pydata([(23.04, -16.49, -1.584), (23.04, -16.49, 0.4162), (23.04, -14.49, -1.584), (23.04, -14.49, 0.4162), (25.04, -16.49, -1.584), (25.04, -16.49, 0.4162), (25.04, -14.49, -1.584), (25.04, -14.49, 0.4162), (23.35, -14.49, 0.4162), (23.69, -14.49, 0.4162), (24.02, -14.49, 0.4162), (24.35, -14.49, 0.4162), (24.69, -14.49, 0.4162), (24.69, -14.49, -1.584), (24.35, -14.49, -1.584), (24.02, -14.49, -1.584), (23.69, -14.49, -1.584), (23.35, -14.49, -1.584), (24.69, -16.49, 0.4162), (24.35, -16.49, 0.4162), (24.02, -16.49, 0.4162), (23.69, -16.49, 0.4162), (23.35, -16.49, 0.4162), (23.35, -16.49, -1.584), (23.69, -16.49, -1.584), (24.02, -16.49, -1.584), (24.35, -16.49, -1.584), (24.69, -16.49, -1.584), (24.69, -11.73, 0.4162), (25.04, -11.73, 0.4162), (25.04, -11.73, -1.584), (24.69, -11.73, -1.584), (21.54, -16.49, -1.584), (21.54, -16.49, 0.4162), (21.54, -14.49, 0.4162), (21.54, -14.49, -1.584), (23.0, 2.758, 0.7302), (23.0, 2.758, -1.27), (23.0, 0.7575, 0.7302), (23.0, 0.7575, -1.27), (25.0, 2.758, 0.7302), (25.0, 2.758, -1.27), (25.0, 0.7575, 0.7302), (25.0, 0.7575, -1.27), (23.31, 0.7575, -1.27), (23.64, 0.7575, -1.27), (23.98, 0.7575, -1.27), (24.31, 0.7575, -1.27), (24.64, 0.7575, -1.27), (24.64, 0.7575, 0.7302), (24.31, 0.7575, 0.7302), (23.98, 0.7575, 0.7302), (23.64, 0.7575, 0.7302), (23.31, 0.7575, 0.7302), (24.64, 2.758, -1.27), (24.31, 2.758, -1.27), (23.98, 2.758, -1.27), (23.64, 2.758, -1.27), (23.31, 2.758, -1.27), (23.31, 2.758, 0.7302), (23.64, 2.758, 0.7302), (23.98, 2.758, 0.7302), (24.31, 2.758, 0.7302), (24.64, 2.758, 0.7302), (24.64, -2.009, -1.27), (25.0, -2.009, -1.27), (25.0, -2.009, 0.7302), (24.64, -2.009, 0.7302), (21.49, 2.758, 0.7302), (21.49, 2.758, -1.27), (21.49, 0.7575, -1.27), (21.49, 0.7575, 0.7302), (28.11, -1.395, 72.44), (0.7743, -1.395, 72.44), (0.7743, -11.15, 72.44), (28.11, -11.15, 72.44), (28.11, -1.395, -77.41), (0.7743, -1.395, -77.41), (0.7743, -11.15, -77.41), (28.11, -11.15, -77.41)], [], [(3, 2, 35, 34), (13, 12, 28, 31), (7, 5, 4, 6), (22, 1, 0, 23), (27, 13, 6, 4), (22, 8, 3, 1), (5, 7, 12, 18), (18, 12, 11, 19), (19, 11, 10, 20), (20, 10, 9, 21), (21, 9, 8, 22), (0, 2, 17, 23), (23, 17, 16, 24), (24, 16, 15, 25), (25, 15, 14, 26), (26, 14, 13, 27), (5, 18, 27, 4), (18, 19, 26, 27), (19, 20, 25, 26), (20, 21, 24, 25), (21, 22, 23, 24), (3, 8, 17, 2), (8, 9, 16, 17), (9, 10, 15, 16), (10, 11, 14, 15), (11, 12, 13, 14), (28, 29, 30, 31), (7, 6, 30, 29), (6, 13, 31, 30), (12, 7, 29, 28), (33, 34, 35, 32), (0, 1, 33, 32), (2, 0, 32, 35), (1, 3, 34, 33), (39, 38, 71, 70), (49, 48, 64, 67), (43, 41, 40, 42), (58, 37, 36, 59), (63, 49, 42, 40), (58, 44, 39, 37), (41, 43, 48, 54), (54, 48, 47, 55), (55, 47, 46, 56), (56, 46, 45, 57), (57, 45, 44, 58), (36, 38, 53, 59), (59, 53, 52, 60), (60, 52, 51, 61), (61, 51, 50, 62), (62, 50, 49, 63), (41, 54, 63, 40), (54, 55, 62, 63), (55, 56, 61, 62), (56, 57, 60, 61), (57, 58, 59, 60), (39, 44, 53, 38), (44, 45, 52, 53), (45, 46, 51, 52), (46, 47, 50, 51), (47, 48, 49, 50), (64, 65, 66, 67), (43, 42, 66, 65), (42, 49, 67, 66), (48, 43, 65, 64), (69, 70, 71, 68), (36, 37, 69, 68), (38, 36, 68, 71), (37, 39, 70, 69), (72, 73, 74, 75), (76, 79, 78, 77), (72, 76, 77, 73), (73, 77, 78, 74), (74, 78, 79, 75), (76, 72, 75, 79)])
me_cube_002.polygons.foreach_set('material_index', [0, 0, 0, 0, 0, 0, 0, 0, 0, 0, 0, 0, 0, 0, 0, 0, 0, 0, 0, 0, 0, 0, 0, 0, 0, 0, 0, 0, 0, 0, 0, 0, 0, 0, 0, 0, 0, 0, 0, 0, 0, 0, 0, 0, 0, 0, 0, 0, 0, 0, 0, 0, 0, 0, 0, 0, 0, 0, 0, 0, 0, 0, 0, 0, 0, 0, 0, 0, 0, 0, 1, 0, 1, 0])
me_cube_002.materials.append(mat_material_021)
me_cube_002.materials.append(mat_material_022)
me_cube_002.use_remesh_preserve_volume = False
me_cube_002.use_remesh_preserve_attributes = False
me_cube_002.use_mirror_vertex_groups = False
me_cube_002.update()

# ---- objects
ob_plane = bpy.data.objects.new('Plane', me_plane_004)
ob_lamp = bpy.data.objects.new('Lamp', light_lamp)
ob_camera = bpy.data.objects.new('Camera', cam_camera)
ob_plane_001 = bpy.data.objects.new('Plane.001', me_plane_001)
ob_banc_002 = bpy.data.objects.new('Banc.002', me_banc_003)
ob_banc_003 = bpy.data.objects.new('Banc.003', me_banc_004)
ob_banc_001 = bpy.data.objects.new('Banc.001', me_banc_005)
ob_banc_004 = bpy.data.objects.new('Banc.004', me_banc_006)
ob_banc_000 = bpy.data.objects.new('Banc.000', me_banc_007)
ob_banc_005 = bpy.data.objects.new('Banc.005', me_banc_008)
ob_batis = bpy.data.objects.new('Batis', me_cube_001)
ob_porte = bpy.data.objects.new('Porte', me_cube_003)
ob_batis_001 = bpy.data.objects.new('Batis.001', me_cube_000)
ob_porte_001 = bpy.data.objects.new('Porte.001', me_cube_002)

# ---- transforms, parenting, visibility, modifiers, constraints
ob_plane.location = (0.0, 0.0, 0.0)
ob_plane.lineart.crease_threshold = 0.0
_m = ob_plane.modifiers.new('Mirror', 'MIRROR')
_m.use_axis = (True, True, False)
ob_lamp.location = (4.076, 1.005, 5.904)
ob_lamp.rotation_euler = (0.6503, 0.05522, 1.866)
ob_lamp.lock_rotations_4d = False
ob_lamp.empty_display_type = 'ARROWS'
ob_lamp.color = (0.0, 0.0, 0.0, 0.0)
ob_lamp.lineart.crease_threshold = 0.0
ob_camera.location = (7.481, -6.508, 5.344)
ob_camera.rotation_euler = (1.109, 0.0, 0.8149)
ob_camera.lock_rotations_4d = False
ob_camera.empty_display_type = 'ARROWS'
ob_camera.color = (0.0, 0.0, 0.0, 0.0)
ob_camera.display_type = 'WIRE'
ob_camera.lineart.crease_threshold = 0.0
ob_plane_001.location = (0.0, 0.0, 0.0)
ob_plane_001.lineart.crease_threshold = 0.0
_m = ob_plane_001.modifiers.new('Mirror', 'MIRROR')
_m.use_axis = (True, True, False)
_m.use_mirror_vertex_groups = False
_m = ob_plane_001.modifiers.new('Subsurf', 'SUBSURF')
_m.uv_smooth = 'PRESERVE_CORNERS'
_m.quality = 2
_m.subdivision_type = 'SIMPLE'
_m.levels = 2
ob_banc_002.location = (7.5, -18.7, 6.0)
ob_banc_002.scale = (10.0, 4.444, 7.5)
ob_banc_002.lock_rotations_4d = False
ob_banc_002.empty_display_type = 'ARROWS'
ob_banc_002.color = (0.0, 0.0, 0.0, 1.0)
ob_banc_002.lineart.crease_threshold = 0.0
ob_banc_003.location = (7.5, 16.8, 6.0)
ob_banc_003.scale = (10.0, 4.444, 7.5)
ob_banc_003.lock_rotations_4d = False
ob_banc_003.empty_display_type = 'ARROWS'
ob_banc_003.color = (0.0, 0.0, 0.0, 1.0)
ob_banc_003.lineart.crease_threshold = 0.0
ob_banc_001.location = (7.5, 10.0, 0.0)
ob_banc_001.scale = (10.0, 4.444, 7.5)
ob_banc_001.lock_rotations_4d = False
ob_banc_001.empty_display_type = 'ARROWS'
ob_banc_001.color = (0.0, 0.0, 0.0, 1.0)
ob_banc_001.lineart.crease_threshold = 0.0
ob_banc_004.location = (7.5, 13.5, 3.0)
ob_banc_004.scale = (10.0, 4.444, 7.5)
ob_banc_004.lock_rotations_4d = False
ob_banc_004.empty_display_type = 'ARROWS'
ob_banc_004.color = (0.0, 0.0, 0.0, 1.0)
ob_banc_004.lineart.crease_threshold = 0.0
ob_banc_000.location = (7.5, -11.5, 0.0)
ob_banc_000.scale = (10.0, 4.444, 7.5)
ob_banc_000.lock_rotations_4d = False
ob_banc_000.empty_display_type = 'ARROWS'
ob_banc_000.color = (0.0, 0.0, 0.0, 1.0)
ob_banc_000.lineart.crease_threshold = 0.0
ob_banc_005.location = (7.5, -15.2, 3.0)
ob_banc_005.scale = (10.0, 4.444, 7.5)
ob_banc_005.lock_rotations_4d = False
ob_banc_005.empty_display_type = 'ARROWS'
ob_banc_005.color = (0.0, 0.0, 0.0, 1.0)
ob_banc_005.lineart.crease_threshold = 0.0
ob_batis.location = (10.0, -1.897, 3.015)
ob_batis.scale = (0.2737, 0.1094, 3.159)
ob_batis.lock_rotations_4d = False
ob_batis.empty_display_type = 'ARROWS'
ob_batis.lineart.crease_threshold = 0.0
ob_porte.location = (10.28, -1.871, 2.944)
ob_porte.rotation_euler = (3.142, 6.6e-15, 1.571)
ob_porte.scale = (0.1295, 0.04195, 0.04216)
ob_porte.lineart.crease_threshold = 0.0
ob_batis_001.location = (-9.964, -1.897, 3.015)
ob_batis_001.scale = (0.2737, 0.1094, 3.159)
ob_batis_001.lock_rotations_4d = False
ob_batis_001.empty_display_type = 'ARROWS'
ob_batis_001.lineart.crease_threshold = 0.0
ob_porte_001.location = (-9.691, -1.871, 2.944)
ob_porte_001.rotation_euler = (3.142, 6.6e-15, 1.571)
ob_porte_001.scale = (0.1295, 0.04195, 0.04216)
ob_porte_001.lineart.crease_threshold = 0.0

# ---- collection membership
col_collection_1.objects.link(ob_plane)
col_collection_1.objects.link(ob_lamp)
col_collection_1.objects.link(ob_camera)
col_collection_1.objects.link(ob_plane_001)
col_collection_1.objects.link(ob_banc_002)
col_collection_1.objects.link(ob_banc_003)
col_collection_1.objects.link(ob_banc_001)
col_collection_1.objects.link(ob_banc_004)
col_collection_3.objects.link(ob_banc_000)
col_collection_3.objects.link(ob_banc_005)
col_collection_3.objects.link(ob_batis)
col_collection_3.objects.link(ob_porte)
col_collection_3.objects.link(ob_batis_001)
col_collection_3.objects.link(ob_porte_001)

# ---- scene / render settings (as saved in the file)
scene.camera = ob_camera
scene.frame_start = 1; scene.frame_end = 250; scene.frame_set(19)
scene.render.engine = 'BLENDER_EEVEE_NEXT'
scene.render.resolution_percentage = 50
scene.render.dither_intensity = 0.0
scene.cycles.use_denoising = False
scene.cycles.samples = 128
scene.cycles.sampling_pattern = 'TABULATED_SOBOL'
scene.cycles.light_sampling_threshold = 0.0
scene.cycles.use_adaptive_sampling = False
scene.cycles.use_light_tree = False
scene.cycles.blur_glossy = 0.0
scene.cycles.sample_clamp_indirect = 0.0
scene.view_settings.view_transform = 'Standard'
bpy.context.view_layer.update()
